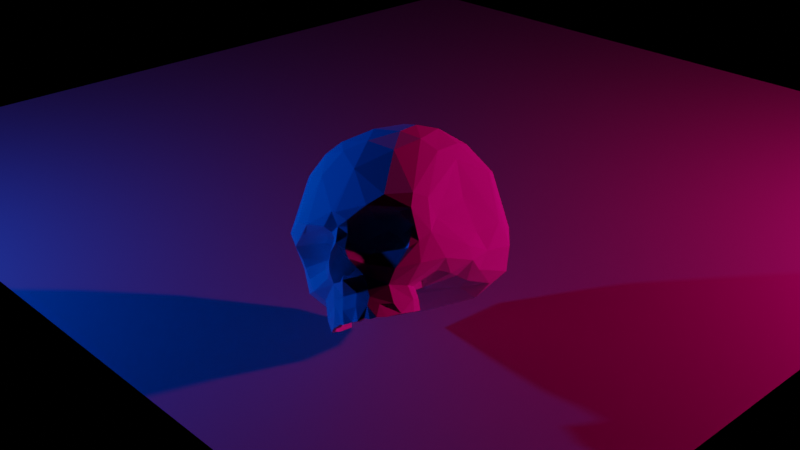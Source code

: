 # Source: biskull.blend  (saved by Blender 3.4.6; exported with 4.5.12 LTS)
import bpy
from mathutils import Matrix  # noqa: F401  (used for matrix-valued properties, if any)

bpy.ops.wm.read_factory_settings(use_empty=True)
scene = bpy.context.scene
scene.name = 'Scene'

# ---- collections
col_collection = bpy.data.collections.new('Collection'); scene.collection.children.link(col_collection)

# ---- materials (node trees are filled in below, after node groups)
mat_material_001 = bpy.data.materials.new('Material.001')
mat_material_001.use_transparent_shadow = False
mat_bone = bpy.data.materials.new('bone')
mat_bone.use_transparent_shadow = False
mat_bone.diffuse_color = (1.0, 1.0, 1.0, 1.0)

# ---- node groups
ng_auto_smooth = bpy.data.node_groups.new('Auto Smooth', 'GeometryNodeTree')
_s = ng_auto_smooth.interface.new_socket(name='Geometry', in_out='OUTPUT', socket_type='NodeSocketGeometry')
_s = ng_auto_smooth.interface.new_socket(name='Geometry', in_out='INPUT', socket_type='NodeSocketGeometry')
_s = ng_auto_smooth.interface.new_socket(name='Angle', in_out='INPUT', socket_type='NodeSocketFloat')
_s.subtype = 'ANGLE'
_s.min_value = 0.0
_s.max_value = 3.142
ng_auto_smooth.is_modifier = True
_N = ng_auto_smooth.nodes; _L = ng_auto_smooth.links
n0 = _N.new('NodeGroupOutput'); n0.name = 'Group Output'; n0.location = (480, -100)
n1 = _N.new('NodeGroupInput'); n1.name = 'Group Input'; n1.location = (-420, -300)
n2 = _N.new('NodeGroupInput'); n2.name = 'Group Input.001'; n2.location = (-60, -100)
n3 = _N.new('GeometryNodeSetShadeSmooth'); n3.name = 'Set Shade Smooth'; n3.location = (120, -100)
n3.domain = 'EDGE'
n4 = _N.new('GeometryNodeSetShadeSmooth'); n4.name = 'Set Shade Smooth.001'; n4.location = (300, -100)
n5 = _N.new('GeometryNodeInputMeshEdgeAngle'); n5.name = 'Edge Angle'; n5.location = (-420, -220)
n6 = _N.new('GeometryNodeInputEdgeSmooth'); n6.name = 'Is Edge Smooth'; n6.location = (-60, -160)
n7 = _N.new('GeometryNodeInputShadeSmooth'); n7.name = 'Is Face Smooth'; n7.location = (-240, -340)
n8 = _N.new('FunctionNodeBooleanMath'); n8.name = 'Boolean Math'; n8.location = (-60, -220)
n9 = _N.new('FunctionNodeCompare'); n9.name = 'Compare'; n9.location = (-240, -180)
n9.operation = 'LESS_EQUAL'
_L.new(n5.outputs[0], n9.inputs[0])
_L.new(n4.outputs[0], n0.inputs[0])
_L.new(n1.outputs[1], n9.inputs[1])
_L.new(n9.outputs[0], n8.inputs[0])
_L.new(n7.outputs[0], n8.inputs[1])
_L.new(n2.outputs[0], n3.inputs[0])
_L.new(n6.outputs[0], n3.inputs[1])
_L.new(n3.outputs[0], n4.inputs[0])
_L.new(n8.outputs[0], n3.inputs[2])
n0.is_active_output = True

# ---- material node trees
mat_material_001.use_nodes = True; mat_material_001.node_tree.nodes.clear()
_N = mat_material_001.node_tree.nodes; _L = mat_material_001.node_tree.links
n0 = _N.new('ShaderNodeBsdfPrincipled'); n0.name = 'Principled BSDF'; n0.location = (10, 300)
n0.distribution = 'GGX'
n0.subsurface_method = 'RANDOM_WALK_SKIN'
n0.inputs[0].default_value = (0.3672, 0.3672, 0.3672, 1.0)
n0.inputs[3].default_value = 1.45
n0.inputs[27].default_value = (0.0, 0.0, 0.0, 1.0)
n0.inputs[28].default_value = 1.0
n1 = _N.new('ShaderNodeOutputMaterial'); n1.name = 'Material Output'; n1.location = (300, 300)
_L.new(n0.outputs[0], n1.inputs[0])
n1.is_active_output = True

# ---- world
world_world = bpy.data.worlds.new('World'); scene.world = world_world
world_world.use_nodes = True; world_world.node_tree.nodes.clear()
_N = world_world.node_tree.nodes; _L = world_world.node_tree.links
n0 = _N.new('ShaderNodeOutputWorld'); n0.name = 'World Output'; n0.location = (300, 300)
n1 = _N.new('ShaderNodeBackground'); n1.name = 'Background'; n1.location = (10, 300)
n1.inputs[0].default_value = (0.0, 0.0, 0.0, 1.0)
_L.new(n1.outputs[0], n0.inputs[0])
n0.is_active_output = True
world_world.color = (0.05088, 0.05088, 0.05088)
world_world.use_sun_shadow = False
world_world.sun_shadow_jitter_overblur = 0.0

# ---- cameras
cam_camera = bpy.data.cameras.new('Camera')
cam_camera.clip_end = 100.0
cam_camera.ortho_scale = 7.314

# ---- lights
light_light = bpy.data.lights.new('Light', 'POINT')
light_light.color = (0.6724, 0.0006068, 0.162)
light_light.specular_factor = 0.9
light_light.diffuse_factor = 0.902
light_light.transmission_factor = 0.0
light_light.energy = 1102.0
light_light.shadow_soft_size = 0.1
light_light.shadow_maximum_resolution = 0.006
light_light.use_absolute_resolution = True
light_light_001 = bpy.data.lights.new('Light.001', 'POINT')
light_light_001.color = (0.0, 0.03955, 0.3916)
light_light_001.specular_factor = 0.9
light_light_001.diffuse_factor = 0.902
light_light_001.transmission_factor = 0.0
light_light_001.energy = 1102.0
light_light_001.shadow_soft_size = 0.1
light_light_001.shadow_maximum_resolution = 0.006
light_light_001.use_absolute_resolution = True

# ---- meshes
me_plane = bpy.data.meshes.new('Plane')
me_plane.from_pydata([(-1.0, -1.0, 0.0), (1.0, -1.0, 0.0), (-1.0, 1.0, 0.0), (1.0, 1.0, 0.0)], [], [(0, 1, 3, 2)])
_uv = me_plane.uv_layers.new(name='UVMap')
_uv.uv.foreach_set('vector', [0.0, 0.0, 1.0, 0.0, 1.0, 1.0, 0.0, 1.0])
me_plane.materials.append(mat_material_001)
me_plane.update()
me_plane_001 = bpy.data.meshes.new('Plane.001')
me_plane_001.from_pydata([(-0.07478, -0.7017, -0.153), (-0.0474, -0.7351, -0.3571), (0.01609, -0.6985, -0.241), (0.1155, -0.6719, -0.2729), (0.2459, -0.638, -0.2601), (0.3027, -0.606, -0.1271), (0.3263, -0.6366, -0.02262), (0.009036, -0.5694, 0.3288), (-0.1637, -0.7009, 0.08342), (-0.07128, -0.7259, 0.000821), (0.4211, -0.4484, -0.3644), (0.5318, -0.1899, -0.3066), (0.526, -0.141, -0.4024), (0.1259, -0.5642, -0.2572), (-0.05793, -0.6122, -0.07706), (-0.07695, -0.6365, -0.1453), (-0.01351, -0.5333, -0.1366), (-0.1729, -0.7852, -0.3583), (-0.0481, -0.6756, -0.3598), (0.1625, -0.3892, -0.5103), (0.01385, -0.755, -0.5579), (0.03742, -0.7587, -0.6454), (0.03323, -0.6994, -0.5763), (-0.0958, -0.705, -0.5056), (0.1097, -0.5212, -0.54), (-0.02748, -0.729, -0.5597), (-0.05111, -0.6306, -0.4666), (-0.1228, -0.4219, -0.4595), (0.01775, -0.443, -0.4709), (0.08927, -0.3714, -0.4749), (0.0177, -0.2858, -0.3695), (0.3844, -0.09566, -0.4703), (0.09889, 0.1485, -0.4896), (0.08175, -0.002404, -0.3555), (0.09692, 0.3955, -0.5744), (0.6189, 0.4629, -0.4943), (0.441, 0.6264, -0.555), (0.6866, 0.2897, -0.1628), (0.5428, -0.02687, 0.02581), (0.7114, 0.2753, 0.1877), (0.6979, 0.3979, -0.3316), (0.6002, 0.2913, 0.4286), (0.4662, 0.3916, 0.5144), (0.2511, 0.06848, 0.6476), (-0.1018, 0.09513, 0.661), (0.2192, 0.4818, 0.5885), (0.7083, 0.4256, 0.2077), (0.1578, 0.8775, -0.3837), (-0.1004, -0.754, -0.5493), (-0.2136, -0.6628, -0.1347), (-0.3686, -0.6251, 0.05905), (-0.5239, -0.4228, -0.1166), (-0.56, -0.2955, -0.3618), (-0.2401, -0.6885, 0.007835), (-0.3916, -0.3837, -0.4785), (-0.208, -0.4895, -0.1357), (-0.3618, -0.381, -0.1745), (-0.2073, -0.7428, -0.4567), (-0.1979, -0.7554, -0.3661), (-0.1544, -0.6973, -0.3416), (-0.1755, -0.5284, -0.3056), (-0.2657, -0.6864, -0.3581), (-0.2297, -0.7944, -0.6291), (-0.2596, -0.765, -0.6195), (-0.3639, -0.3402, -0.5712), (-0.3202, -0.7331, -0.6312), (-0.2969, -0.6903, -0.5708), (-0.2655, -0.6513, -0.515), (-0.2161, -0.6144, -0.4728), (-0.01699, -0.02857, -0.3171), (-0.5006, 0.1681, -0.416), (-0.1666, 0.5129, -0.5966), (0.194, 0.7947, -0.5061), (-0.4719, 0.3257, -0.1762), (-0.5049, 0.564, 0.2012), (-0.3692, 0.09211, 0.5851), (-0.1347, -0.1996, 0.5981), (-0.1469, 0.917, -0.2952), (-0.2336, 0.8641, 0.1651), (0.1827, 0.8346, 0.3307), (0.07884, 0.9386, -0.1786), (-0.2589, -0.7469, -0.5599), (-0.1745, -0.7878, -0.6253), (-0.371, -0.4852, -0.6501), (-0.0985, -0.6892, -0.08091), (-0.0109, -0.7349, -0.3003), (0.1561, -0.7159, -0.3676), (0.3141, -0.5995, -0.2334), (-0.08809, -0.6953, -0.03545), (0.07267, -0.7253, 0.05783), (-0.1376, -0.7128, 0.07142), (-0.1508, -0.6869, -0.01739), (0.08594, -0.7043, -0.454), (0.295, -0.619, -0.3679), (0.3535, -0.603, 0.07058), (0.1884, -0.6768, 0.09995), (0.3868, -0.5231, -0.1897), (0.4176, -0.5061, 0.02859), (0.339, -0.4086, -0.4221), (0.391, -0.2858, -0.4561), (0.5148, 0.04413, -0.4611), (0.2434, -0.6349, -0.02627), (0.009344, -0.627, -0.239), (0.01552, -0.5333, -0.1881), (0.08079, -0.5624, -0.03215), (0.101, -0.4843, -0.09758), (0.02403, -0.7059, 0.02401), (0.1749, -0.4981, -0.168), (-0.1667, -0.7552, -0.3281), (-0.1099, -0.655, -0.3788), (-0.1252, -0.5729, -0.2854), (-0.1137, -0.7721, -0.1758), (-0.0996, -0.793, -0.2423), (-0.1528, -0.6906, -0.1698), (-0.1331, -0.6873, -0.1565), (-0.08479, -0.5278, -0.2947), (-0.05877, -0.5849, -0.3031), (-0.08908, -0.7077, -0.1917), (-0.1104, -0.7618, -0.458), (-0.03492, -0.7624, -0.4992), (0.09264, -0.7189, -0.5742), (0.175, -0.6014, -0.4833), (0.1833, -0.5077, -0.49), (0.2175, -0.3708, -0.4543), (0.1871, -0.2949, -0.4992), (-0.05515, -0.7871, -0.5498), (0.1838, -0.5827, -0.5761), (-0.1259, -0.7922, -0.5393), (-0.05439, -0.81, -0.6364), (-0.08991, -0.8033, -0.6201), (0.1152, -0.6873, -0.6457), (0.1659, -0.5695, -0.6488), (0.1818, -0.4745, -0.6466), (-0.01315, -0.7964, -0.6334), (-0.1302, -0.8172, -0.6289), (0.09666, -0.6696, -0.6485), (-0.1237, -0.7729, -0.6352), (0.1337, -0.5786, -0.6489), (0.03228, -0.7261, -0.6445), (-0.08803, -0.7768, -0.6206), (0.1336, -0.4755, -0.6385), (-0.02722, -0.7532, -0.5684), (0.1103, -0.6211, -0.5718), (0.1562, -0.4398, -0.5793), (0.1298, -0.4781, -0.5704), (0.09561, -0.6188, -0.5657), (0.03254, -0.6506, -0.5071), (-0.1101, -0.7329, -0.5422), (-0.01434, -0.5537, -0.4536), (0.2257, -0.02244, -0.4748), (0.05864, -0.1304, -0.3435), (-0.1218, -0.2828, -0.3677), (-0.02678, 0.02976, -0.333), (0.324, 0.1839, -0.5335), (0.4155, 0.0445, -0.5102), (0.5006, 0.356, -0.5517), (0.3506, 0.4772, -0.619), (0.1538, 0.6099, -0.6162), (0.5937, 0.08557, -0.3491), (0.5627, 0.04802, -0.2212), (0.4139, -0.396, -0.09492), (0.5714, -0.05311, 0.2905), (0.4958, -0.2217, 0.3483), (0.5859, 0.0425, 0.4066), (0.4868, 0.02286, 0.5391), (0.4121, -0.261, 0.4513), (0.3657, -0.07331, 0.5879), (0.259, -0.4304, 0.3984), (0.2827, 0.2741, 0.6276), (0.2891, -0.2526, 0.5412), (0.08805, -0.1286, 0.6348), (0.09004, -0.3763, 0.5171), (-0.08463, -0.399, 0.4942), (0.5501, 0.5621, 0.3703), (0.04232, 0.6295, 0.5383), (0.4644, 0.6917, 0.3346), (0.2452, 0.6833, 0.4757), (0.6537, 0.5723, 0.1901), (0.6944, 0.5995, -0.1864), (0.3346, 0.8802, -0.1904), (0.5801, 0.7432, 0.01089), (0.54, 0.7039, -0.4193), (0.5386, 0.773, -0.2199), (-0.0295, -0.777, -0.6294), (0.1872, -0.4657, -0.5756), (-0.2052, -0.6697, -0.04018), (-0.1839, -0.6998, -0.07665), (-0.2379, -0.7636, -0.2263), (-0.3171, -0.6218, -0.2529), (-0.3017, -0.6665, -0.3137), (-0.5205, -0.4497, -0.3606), (-0.4349, -0.5417, 0.01674), (-0.5646, -0.3134, -0.1822), (-0.4829, -0.4877, -0.2709), (-0.4423, -0.5797, -0.3632), (-0.45, -0.5295, 0.106), (-0.5715, -0.3961, 0.06519), (-0.5875, -0.2788, 0.02259), (-0.5477, 0.07902, -0.3464), (-0.4701, -0.2708, -0.4232), (-0.5115, -0.4296, -0.188), (-0.5375, -0.4538, -0.03595), (-0.214, -0.6133, -0.1778), (-0.2383, -0.4751, -0.1916), (-0.2794, -0.5372, -0.2425), (-0.1979, -0.6205, -0.1011), (-0.2798, -0.402, -0.1077), (-0.3086, -0.4518, -0.2346), (-0.2116, -0.5615, -0.07115), (-0.2948, -0.4849, -0.03623), (-0.346, -0.3998, -0.06295), (-0.3915, -0.4565, -0.2616), (-0.1725, -0.6428, -0.3777), (-0.216, -0.7429, -0.1645), (-0.1676, -0.7578, -0.1208), (-0.1427, -0.5213, -0.284), (-0.2609, -0.7288, -0.2831), (-0.2237, -0.6856, -0.2037), (-0.174, -0.6848, -0.1455), (-0.2866, -0.6981, -0.4767), (-0.2308, -0.6326, -0.3661), (-0.3742, -0.597, -0.4421), (-0.4074, -0.4815, -0.4899), (-0.4684, -0.1167, -0.4536), (-0.3162, -0.2906, -0.5232), (-0.3138, -0.2494, -0.486), (-0.3755, -0.2328, -0.4453), (-0.3966, -0.3029, 0.3965), (-0.5437, 0.009295, 0.2593), (-0.2218, -0.7704, -0.5398), (-0.2929, -0.7308, -0.5532), (-0.3865, -0.6092, -0.5733), (-0.3726, -0.6296, -0.6474), (-0.4082, -0.4399, -0.5753), (-0.4006, -0.4943, -0.6482), (-0.3621, -0.3518, -0.6416), (-0.3527, -0.5567, -0.5769), (-0.355, -0.4681, -0.5733), (-0.2486, -0.7468, -0.6231), (-0.1697, -0.761, -0.6163), (-0.3089, -0.709, -0.637), (-0.2724, -0.7265, -0.6349), (-0.3674, -0.5721, -0.6453), (-0.3185, -0.3724, -0.6367), (-0.2376, -0.7246, -0.5552), (-0.2064, -0.7232, -0.5448), (-0.3474, -0.5141, -0.5659), (-0.3231, -0.33, -0.5775), (-0.3191, -0.5316, -0.509), (-0.2888, -0.6661, -0.5617), (-0.3097, -0.3862, -0.5532), (-0.2133, -0.397, -0.4756), (-0.2156, -0.5122, -0.4514), (-0.2523, -0.2524, -0.4912), (-0.3679, 0.07631, -0.4716), (-0.576, -0.1264, -0.2588), (-0.1992, 0.07598, -0.4706), (-0.1071, -0.07571, -0.3518), (-0.02558, 0.1833, -0.4993), (-0.3227, 0.2949, -0.5215), (-0.4888, 0.3265, -0.3178), (-0.1036, 0.6082, -0.6133), (-0.5208, -0.007168, -0.1471), (-0.5157, -0.02944, 0.06753), (-0.5152, 0.496, 0.1347), (-0.4489, 0.7037, -0.2374), (-0.4738, 0.5533, -0.302), (-0.5222, 0.08476, 0.3996), (-0.467, -0.02739, 0.4754), (-0.4496, 0.3598, 0.4676), (-0.3416, 0.6689, 0.3717), (-0.2968, 0.4663, 0.538), (-0.009864, 0.3857, 0.6371), (-0.1551, 0.2739, 0.6429), (-0.2519, -0.2433, 0.5407), (-0.2382, -0.4878, 0.3605), (-0.426, 0.7055, 0.2189), (-0.1243, 0.7632, 0.4056), (-0.3545, 0.6695, -0.4981), (-0.1844, 0.8264, -0.4762), (0.02636, 0.9151, 0.1782), (-0.151, 0.9372, 0.002352), (0.3049, 0.9004, 0.09029), (-0.1148, 0.7455, -0.5615), (-0.3608, 0.8351, -0.175)], [], [(214, 84, 91), (84, 214, 111), (84, 111, 0), (1, 85, 112), (3, 2, 4), (87, 4, 86), (0, 111, 2), (5, 87, 6), (90, 8, 91), (90, 7, 8), (96, 87, 93), (95, 6, 94), (90, 89, 7), (94, 6, 97), (97, 6, 96), (94, 97, 162), (10, 96, 93), (96, 10, 11), (14, 84, 15), (0, 15, 84), (2, 102, 0), (3, 102, 2), (13, 3, 4), (16, 15, 103), (102, 13, 103), (106, 14, 104), (106, 104, 89), (104, 101, 89), (104, 105, 101), (101, 105, 5), (107, 5, 105), (107, 105, 103), (13, 107, 103), (4, 5, 107), (107, 13, 4), (108, 17, 109), (108, 109, 59), (109, 18, 115), (1, 109, 17), (18, 116, 115), (110, 114, 113), (110, 115, 114), (117, 114, 116), (111, 214, 117), (17, 57, 118), (127, 118, 229), (17, 118, 1), (125, 119, 118), (118, 119, 1), (59, 109, 110), (98, 122, 123), (122, 121, 126), (184, 122, 126), (124, 123, 19), (95, 7, 89), (119, 125, 20), (20, 21, 130), (125, 128, 133), (143, 19, 184), (126, 131, 184), (184, 132, 143), (130, 135, 137), (82, 136, 134), (133, 183, 138), (131, 130, 137), (129, 139, 128), (130, 21, 138), (137, 142, 144), (129, 136, 139), (143, 140, 144), (22, 145, 142), (147, 25, 141), (142, 145, 144), (22, 25, 145), (147, 23, 25), (25, 146, 145), (146, 148, 24), (26, 146, 23), (23, 146, 25), (24, 28, 29), (148, 252, 27), (26, 252, 148), (148, 27, 28), (19, 24, 29), (30, 29, 28), (31, 154, 12), (160, 11, 159), (124, 149, 31), (149, 124, 29), (33, 150, 69), (32, 33, 152), (149, 153, 31), (154, 31, 153), (11, 12, 158), (154, 100, 12), (34, 156, 153), (35, 155, 156), (100, 35, 40), (158, 40, 37), (161, 163, 162), (37, 38, 159), (160, 38, 161), (97, 96, 160), (39, 37, 40), (163, 41, 164), (164, 168, 43), (164, 42, 168), (43, 170, 166), (168, 45, 272), (170, 76, 171), (41, 173, 42), (42, 176, 45), (45, 176, 174), (181, 35, 36), (46, 177, 173), (173, 175, 176), (39, 40, 46), (46, 178, 177), (177, 180, 175), (175, 282, 79), (180, 182, 282), (40, 35, 178), (47, 179, 181), (179, 47, 80), (136, 48, 139), (138, 141, 22), (139, 141, 183), (135, 138, 142), (131, 126, 130), (20, 125, 133), (126, 120, 130), (214, 186, 213), (188, 216, 187), (188, 193, 194), (201, 191, 50), (49, 188, 213), (51, 192, 200), (53, 91, 8), (8, 7, 275), (214, 91, 186), (221, 194, 222), (8, 50, 53), (50, 8, 275), (50, 275, 195), (197, 196, 267), (255, 198, 52), (255, 192, 262), (263, 197, 228), (223, 199, 52), (70, 223, 52), (262, 260, 198), (49, 205, 202), (188, 202, 204), (193, 188, 211), (208, 55, 205), (202, 55, 203), (202, 203, 204), (188, 204, 211), (203, 55, 206), (210, 209, 191), (53, 208, 185), (210, 191, 201), (206, 210, 56), (203, 206, 56), (57, 58, 61), (17, 58, 57), (108, 212, 58), (110, 212, 59), (60, 212, 215), (58, 212, 61), (61, 212, 220), (220, 60, 61), (113, 218, 215), (61, 60, 216), (60, 217, 216), (187, 217, 213), (213, 218, 214), (229, 57, 81), (219, 81, 57), (219, 57, 61), (222, 231, 221), (223, 226, 199), (64, 222, 224), (225, 224, 54), (226, 225, 54), (225, 226, 223), (230, 81, 219), (242, 232, 234), (234, 232, 231), (232, 230, 231), (232, 65, 230), (63, 81, 230), (247, 243, 235), (232, 240, 65), (238, 82, 62), (241, 63, 65), (63, 238, 62), (235, 83, 234), (83, 235, 243), (237, 243, 250), (83, 243, 237), (249, 244, 66), (245, 147, 48), (237, 246, 236), (236, 246, 66), (249, 245, 244), (67, 245, 249), (245, 23, 147), (250, 248, 246), (68, 23, 67), (26, 68, 252), (27, 252, 251), (253, 151, 251), (27, 151, 28), (151, 27, 251), (224, 253, 251), (198, 255, 262), (223, 254, 225), (257, 253, 256), (32, 152, 258), (258, 256, 254), (261, 71, 278), (283, 261, 278), (70, 278, 259), (73, 266, 260), (74, 263, 228), (197, 263, 192), (264, 73, 263), (74, 228, 267), (278, 266, 265), (267, 269, 74), (196, 227, 268), (75, 273, 271), (227, 274, 268), (273, 272, 271), (274, 76, 75), (170, 44, 76), (275, 172, 274), (269, 276, 74), (174, 271, 272), (174, 272, 45), (278, 279, 283), (279, 47, 72), (78, 276, 270), (79, 277, 176), (280, 277, 79), (282, 280, 79), (77, 284, 281), (281, 78, 280), (80, 281, 282), (157, 261, 283), (72, 283, 279), (47, 77, 80), (245, 239, 238), (83, 236, 242), (66, 241, 240), (244, 238, 241), (91, 84, 88), (91, 88, 9), (112, 85, 2), (112, 2, 111), (92, 121, 93, 86), (93, 87, 86), (89, 101, 6), (87, 5, 4), (9, 90, 91), (86, 85, 92), (14, 16, 105, 104), (93, 121, 10), (89, 9, 106), (90, 9, 89), (95, 89, 6), (96, 6, 87), (160, 96, 11), (122, 10, 121), (10, 122, 98), (99, 10, 98), (12, 10, 99), (14, 88, 84), (0, 102, 15), (9, 88, 106), (101, 5, 6), (15, 16, 14), (102, 103, 15), (3, 13, 102), (103, 105, 16), (132, 131, 137, 140), (14, 106, 88), (109, 115, 110), (214, 113, 114), (1, 18, 109), (1, 116, 18), (114, 115, 116), (117, 116, 1), (112, 111, 117), (112, 117, 1), (117, 214, 114), (127, 125, 118), (92, 1, 119), (92, 85, 1), (92, 119, 120), (120, 119, 20), (120, 126, 92), (121, 92, 126), (122, 184, 19), (124, 99, 98), (124, 98, 123), (123, 122, 19), (167, 95, 94), (95, 167, 7), (94, 165, 167), (165, 94, 162), (82, 127, 229), (120, 20, 130), (20, 133, 21), (125, 129, 128), (184, 131, 132), (143, 132, 140), (21, 133, 138), (129, 134, 136), (128, 139, 183), (130, 138, 135), (133, 128, 183), (143, 144, 24, 19), (142, 138, 22), (82, 239, 136), (140, 137, 144), (141, 48, 147), (22, 141, 25), (144, 145, 24), (164, 165, 162, 163), (145, 146, 24), (28, 24, 148), (146, 26, 148), (68, 26, 23), (28, 151, 30), (12, 99, 31), (10, 12, 11), (99, 124, 31), (29, 124, 19), (30, 149, 29), (149, 30, 150), (149, 150, 33), (30, 151, 69), (150, 30, 69), (69, 152, 33), (32, 149, 33), (153, 32, 258), (149, 32, 153), (153, 258, 34), (158, 12, 100), (155, 100, 154), (155, 154, 153), (159, 11, 158), (36, 35, 156), (153, 156, 155), (156, 261, 157), (34, 261, 156), (158, 100, 40), (100, 155, 35), (159, 158, 37), (97, 160, 161), (97, 161, 162), (159, 38, 160), (161, 39, 163), (37, 39, 161), (37, 161, 38), (163, 39, 41), (166, 169, 165, 164), (272, 44, 43, 168), (166, 164, 43), (164, 41, 42), (167, 165, 169), (169, 166, 170), (168, 42, 45), (171, 169, 170), (167, 169, 171), (7, 167, 171), (170, 43, 44), (134, 129, 125, 127), (171, 76, 172), (7, 171, 172), (46, 41, 39), (41, 46, 173), (42, 173, 176), (72, 47, 181), (72, 181, 36), (176, 175, 79), (46, 40, 178), (177, 178, 180), (173, 177, 175), (175, 180, 282), (180, 178, 182), (282, 182, 179), (157, 36, 156), (36, 157, 72), (35, 181, 178), (182, 178, 181), (179, 182, 181), (138, 183, 141), (137, 135, 142), (136, 239, 48), (139, 48, 141), (134, 127, 82), (201, 50, 195, 196), (186, 91, 185), (213, 186, 49), (53, 185, 91), (205, 186, 185), (186, 205, 49), (61, 216, 189), (188, 189, 216), (213, 188, 187), (189, 188, 194), (190, 194, 193), (50, 191, 53), (193, 200, 192), (51, 201, 192), (194, 221, 61), (194, 61, 189), (52, 222, 190), (190, 222, 194), (193, 192, 190), (190, 192, 52), (201, 196, 197, 192), (208, 209, 206, 55), (192, 255, 52), (54, 222, 52), (52, 199, 54), (205, 185, 208), (188, 49, 202), (191, 209, 53), (202, 205, 55), (203, 207, 204), (204, 207, 211), (264, 74, 265, 266), (209, 208, 53), (209, 210, 206), (207, 203, 56), (51, 56, 210), (201, 51, 210), (56, 51, 200), (193, 211, 200), (56, 200, 211), (56, 211, 207), (108, 58, 17), (108, 59, 212), (110, 215, 212), (218, 113, 214), (60, 220, 212), (110, 113, 215), (60, 215, 218), (217, 60, 218), (187, 216, 217), (213, 217, 218), (229, 118, 57), (221, 219, 61), (231, 219, 221), (230, 219, 231), (199, 226, 54), (224, 222, 54), (233, 231, 222), (64, 233, 222), (227, 196, 195), (275, 227, 195), (228, 197, 267), (230, 65, 63), (247, 64, 224), (234, 231, 233), (234, 233, 235), (233, 64, 235), (64, 247, 235), (241, 238, 63), (232, 242, 240), (83, 242, 234), (238, 239, 82), (65, 240, 241), (247, 250, 243), (237, 250, 246), (66, 246, 249), (245, 67, 23), (246, 248, 249), (247, 224, 250), (67, 249, 248), (248, 250, 252), (250, 251, 252), (252, 68, 248), (67, 248, 68), (251, 250, 224), (253, 224, 225), (223, 70, 254), (70, 259, 254), (198, 70, 52), (225, 254, 253), (256, 253, 254), (257, 151, 253), (152, 257, 256), (151, 257, 69), (152, 69, 257), (258, 152, 256), (258, 259, 34), (259, 258, 254), (198, 260, 70), (262, 73, 260), (34, 259, 71), (259, 278, 71), (34, 71, 261), (72, 157, 283), (70, 266, 278), (266, 70, 260), (262, 192, 263), (73, 262, 263), (74, 264, 263), (266, 73, 264), (276, 78, 281, 284), (267, 268, 269), (267, 196, 268), (269, 75, 271), (268, 75, 269), (269, 271, 270), (268, 274, 75), (75, 76, 44), (75, 44, 273), (227, 275, 274), (273, 44, 272), (172, 76, 274), (275, 7, 172), (270, 276, 269), (277, 270, 271), (174, 277, 271), (85, 86, 4, 2), (279, 77, 47), (277, 78, 270), (176, 277, 174), (74, 276, 265), (284, 265, 276), (278, 265, 284, 279), (280, 78, 277), (80, 77, 281), (282, 281, 280), (179, 80, 282), (66, 240, 242, 236), (279, 284, 77), (244, 245, 238), (83, 237, 236), (239, 245, 48), (66, 244, 241), (81, 63, 62, 229), (82, 229, 62)])
_k = set([(58, 108)])
me_plane_001.attributes.new('sharp_edge', 'BOOLEAN', 'EDGE').data.foreach_set('value', [ (min(e.vertices), max(e.vertices)) in _k for e in me_plane_001.edges])
_uv = me_plane_001.uv_layers.new(name='UVMap')
_uv.uv.foreach_set('vector', [0.2478, 0.6322, 0.2601, 0.638, 0.2448, 0.652, 0.9795, 0.3622, 0.9707, 0.3674, 0.9686, 0.3609, 0.5227, 0.9525, 0.52, 0.9813, 0.5176, 0.9653, 0.7955, 0.6859, 0.791, 0.6696, 0.814, 0.6672, 0.761, 0.6391, 0.7903, 0.645, 0.7291, 0.6186, 0.7092, 0.6055, 0.7291, 0.6186, 0.7411, 0.6627, 0.5457, 0.9519, 0.5332, 0.9609, 0.5285, 0.9554, 0.7237, 0.5825, 0.7092, 0.6055, 0.7369, 0.5574, 0.6401, 0.9639, 0.6471, 0.9634, 0.6478, 0.9871, 0.7448, 0.9696, 0.7173, 0.8899, 0.7582, 0.9692, 0.6931, 0.5866, 0.7092, 0.6055, 0.6999, 0.6373, 0.7901, 0.5387, 0.7387, 0.5441, 0.7411, 0.5245, 0.7448, 0.9696, 0.7099, 0.9537, 0.7173, 0.8899, 0.3793, 0.01108, 0.3932, 0.006356, 0.3854, 0.04988, 0.3854, 0.04988, 0.3932, 0.006356, 0.4455, 0.03712, 0.7411, 0.5245, 0.7088, 0.5203, 0.708, 0.4061, 0.4896, 0.06049, 0.4631, 0.05458, 0.4996, 0.01566, 0.4631, 0.05458, 0.4896, 0.06049, 0.4693, 0.1425, 0.3238, 0.9427, 0.3175, 0.9568, 0.3043, 0.9476, 0.3045, 0.9596, 0.3043, 0.9476, 0.3175, 0.9568, 0.9535, 0.8716, 0.9663, 0.8697, 0.954, 0.9007, 0.8772, 0.727, 0.8685, 0.7019, 0.8758, 0.7174, 0.4288, 0.9333, 0.4454, 0.9205, 0.4451, 0.9505, 0.8473, 0.681, 0.8823, 0.6765, 0.846, 0.6924, 0.8685, 0.7019, 0.8414, 0.7232, 0.846, 0.6924, 0.6082, 0.3178, 0.643, 0.2976, 0.6404, 0.3393, 0.6082, 0.3178, 0.6404, 0.3393, 0.6022, 0.3585, 0.6404, 0.3393, 0.6347, 0.3615, 0.6022, 0.3585, 0.6404, 0.3393, 0.6584, 0.3536, 0.6347, 0.3615, 0.7723, 0.302, 0.7843, 0.3529, 0.7474, 0.3133, 0.7699, 0.3527, 0.7474, 0.3133, 0.7843, 0.3529, 0.8218, 0.2864, 0.8319, 0.3256, 0.8026, 0.3234, 0.8017, 0.3023, 0.8218, 0.2864, 0.8026, 0.3234, 0.2219, 0.9259, 0.2067, 0.9262, 0.209, 0.8941, 0.209, 0.8941, 0.234, 0.8911, 0.2219, 0.9259, 0.6732, 0.3541, 0.6672, 0.3569, 0.6671, 0.3321, 0.6732, 0.3541, 0.6671, 0.3321, 0.6721, 0.3378, 0.1894, 0.9881, 0.1816, 0.9798, 0.1895, 0.9614, 0.137, 0.9357, 0.1204, 0.9523, 0.1204, 0.9196, 0.9785, 0.6909, 0.9824, 0.7111, 0.9773, 0.7165, 0.6922, 0.3052, 0.7266, 0.3371, 0.7197, 0.3384, 0.6922, 0.3052, 0.6923, 0.289, 0.7266, 0.3371, 0.9859, 0.8353, 0.9824, 0.8532, 0.9711, 0.8242, 0.3589, 0.9506, 0.3621, 0.9625, 0.3385, 0.9412, 0.5018, 0.9484, 0.5076, 0.9675, 0.4959, 0.965, 0.1722, 0.9174, 0.1883, 0.9256, 0.1685, 0.9398, 0.8243, 0.7027, 0.7999, 0.7195, 0.7955, 0.6859, 0.9672, 0.7257, 0.9617, 0.7378, 0.9596, 0.7388, 0.7999, 0.7195, 0.7772, 0.7193, 0.7955, 0.6859, 0.6721, 0.3378, 0.6671, 0.3321, 0.6922, 0.3052, 0.03768, 0.0962, 0.07415, 0.06952, 0.0651, 0.09515, 0.636, 0.8255, 0.6272, 0.7965, 0.6506, 0.8, 0.6538, 0.8344, 0.636, 0.8255, 0.6506, 0.8, 0.08073, 0.1184, 0.0651, 0.09515, 0.0854, 0.09611, 0.7901, 0.5387, 0.8283, 0.4902, 0.816, 0.5656, 0.7772, 0.7193, 0.7731, 0.7346, 0.7533, 0.7292, 0.645, 0.9496, 0.6225, 0.9427, 0.6271, 0.9234, 0.3438, 0.9649, 0.3426, 0.9902, 0.3353, 0.9858, 0.9769, 0.6288, 0.9805, 0.6074, 0.9849, 0.6321, 0.6151, 0.9341, 0.6, 0.9349, 0.6162, 0.9072, 0.8411, 0.2796, 0.8426, 0.2626, 0.8485, 0.2796, 0.2512, 0.5522, 0.2545, 0.5513, 0.2559, 0.5805, 0.5414, 0.9819, 0.537, 0.9867, 0.5379, 0.9764, 0.7028, 0.3621, 0.7104, 0.3616, 0.7105, 0.3715, 0.2496, 0.5855, 0.2512, 0.5522, 0.2559, 0.5805, 0.6676, 0.3626, 0.6733, 0.3621, 0.6655, 0.3708, 0.2512, 0.5522, 0.2606, 0.5236, 0.2645, 0.5316, 0.8681, 0.9703, 0.8706, 0.9892, 0.8613, 0.9887, 0.5854, 0.3689, 0.5877, 0.3644, 0.5889, 0.3696, 0.7749, 0.2612, 0.7703, 0.2789, 0.7644, 0.2634, 0.986, 0.7985, 0.9886, 0.8196, 0.9844, 0.8102, 0.9709, 0.9913, 0.9717, 0.9844, 0.9754, 0.9847, 0.3622, 0.9743, 0.3599, 0.973, 0.3609, 0.9648, 0.6768, 0.9384, 0.6793, 0.9366, 0.6773, 0.9453, 0.9646, 0.8003, 0.9518, 0.7904, 0.9661, 0.7824, 0.9661, 0.7824, 0.95, 0.7623, 0.9565, 0.7469, 0.9196, 0.763, 0.931, 0.7897, 0.8965, 0.7976, 0.939, 0.768, 0.9196, 0.763, 0.9382, 0.7508, 0.9382, 0.7508, 0.9196, 0.763, 0.9246, 0.7524, 0.8965, 0.7976, 0.9221, 0.8209, 0.9052, 0.8438, 0.9927, 0.2064, 0.9462, 0.2092, 0.9667, 0.1757, 0.9946, 0.2324, 0.9462, 0.2092, 0.9927, 0.2064, 0.9927, 0.2064, 0.9667, 0.1757, 0.9956, 0.1765, 0.8842, 0.8339, 0.8965, 0.7976, 0.9052, 0.8438, 0.2362, 0.964, 0.2242, 0.9649, 0.236, 0.9344, 0.04595, 0.1901, 0.05236, 0.2287, 0.005554, 0.19, 0.9739, 0.7105, 0.9646, 0.7041, 0.9744, 0.6756, 0.08073, 0.1184, 0.09024, 0.1904, 0.04595, 0.1901, 0.8704, 0.9399, 0.8785, 0.8753, 0.9052, 0.8438, 0.9109, 0.952, 0.9268, 0.9256, 0.9416, 0.9451, 0.5803, 0.3298, 0.5391, 0.35, 0.5328, 0.3238, 0.09024, 0.1904, 0.08998, 0.2621, 0.04595, 0.1901, 0.05236, 0.2287, 0.04595, 0.1901, 0.08998, 0.2621, 0.4693, 0.1425, 0.493, 0.1627, 0.4735, 0.2192, 0.05236, 0.2287, 0.02172, 0.2329, 0.005554, 0.19, 0.1669, 0.3015, 0.1026, 0.3414, 0.08998, 0.2621, 0.03794, 0.3468, 0.0572, 0.3184, 0.1026, 0.3414, 0.02172, 0.2329, 0.03794, 0.3468, 0.007628, 0.3038, 0.4735, 0.2192, 0.4516, 0.3063, 0.4127, 0.2752, 0.313, 0.1712, 0.2763, 0.1953, 0.2929, 0.1227, 0.4127, 0.2752, 0.3798, 0.1806, 0.4333, 0.2047, 0.3998, 0.09653, 0.3798, 0.1806, 0.313, 0.1712, 0.3854, 0.04988, 0.4455, 0.03712, 0.3998, 0.09653, 0.3237, 0.2731, 0.4127, 0.2752, 0.4516, 0.3063, 0.2303, 0.4558, 0.1874, 0.4988, 0.2108, 0.4245, 0.3819, 0.8624, 0.2959, 0.8686, 0.316, 0.8277, 0.1641, 0.4489, 0.1323, 0.4905, 0.1042, 0.439, 0.316, 0.8277, 0.3192, 0.758, 0.3696, 0.8196, 0.5267, 0.1586, 0.5306, 0.1109, 0.5775, 0.13, 0.3192, 0.758, 0.3235, 0.7028, 0.3829, 0.7085, 0.1874, 0.4988, 0.1444, 0.5572, 0.1323, 0.4905, 0.1323, 0.4905, 0.04701, 0.5443, 0.06207, 0.483, 0.06207, 0.483, 0.04701, 0.5443, 0.02854, 0.5091, 0.1613, 0.7336, 0.1933, 0.6873, 0.1971, 0.7437, 0.1995, 0.5764, 0.1756, 0.5984, 0.1444, 0.5572, 0.1444, 0.5572, 0.09971, 0.5867, 0.04701, 0.5443, 0.3237, 0.2731, 0.4516, 0.3063, 0.3121, 0.3163, 0.3121, 0.3163, 0.4195, 0.3558, 0.3191, 0.3445, 0.1756, 0.5984, 0.1578, 0.6502, 0.09971, 0.5867, 0.09971, 0.5867, 0.06614, 0.6573, 0.02952, 0.597, 0.03838, 0.7219, 0.1009, 0.7413, 0.01778, 0.8105, 0.4516, 0.3063, 0.5053, 0.3269, 0.4195, 0.3558, 0.1466, 0.8503, 0.09137, 0.8042, 0.1613, 0.7336, 0.09137, 0.8042, 0.1466, 0.8503, 0.08427, 0.8709, 0.5743, 0.9605, 0.5678, 0.9788, 0.5647, 0.9646, 0.2831, 0.9894, 0.2806, 0.9754, 0.2872, 0.9731, 0.08705, 0.9677, 0.08157, 0.9821, 0.08053, 0.9705, 0.1287, 0.9737, 0.1368, 0.9713, 0.129, 0.9872, 0.9045, 0.9699, 0.8993, 0.9836, 0.8933, 0.9708, 0.3347, 0.9694, 0.3438, 0.9649, 0.3353, 0.9858, 0.9336, 0.972, 0.9403, 0.969, 0.9382, 0.9868, 0.8911, 0.9724, 0.8875, 0.9885, 0.8874, 0.9699, 0.608, 0.7902, 0.5848, 0.7906, 0.5804, 0.7655, 0.3907, 0.9229, 0.3943, 0.9506, 0.3694, 0.9392, 0.4762, 0.6809, 0.4618, 0.7215, 0.453, 0.7531, 0.6094, 0.7667, 0.608, 0.7902, 0.5904, 0.7635, 0.8977, 0.5806, 0.9353, 0.5964, 0.903, 0.6041, 0.4659, 0.7855, 0.4799, 0.8063, 0.4598, 0.8034, 0.7582, 0.9692, 0.7173, 0.8899, 0.7851, 0.8788, 0.9001, 0.3186, 0.9079, 0.2874, 0.9121, 0.3032, 0.5679, 0.9415, 0.5913, 0.95, 0.5645, 0.9523, 0.7582, 0.9692, 0.8132, 0.9664, 0.778, 0.9845, 0.8132, 0.9664, 0.7582, 0.9692, 0.7851, 0.8788, 0.8132, 0.9664, 0.7851, 0.8788, 0.8467, 0.9385, 0.9327, 0.5369, 0.8871, 0.5389, 0.9603, 0.4379, 0.2999, 0.428, 0.287, 0.4907, 0.2744, 0.4169, 0.2999, 0.428, 0.319, 0.3848, 0.3385, 0.4606, 0.3847, 0.4519, 0.3702, 0.3806, 0.4328, 0.4531, 0.6475, 0.5073, 0.6461, 0.4623, 0.6705, 0.4518, 0.6575, 0.591, 0.6475, 0.5073, 0.6705, 0.4518, 0.3385, 0.4606, 0.3104, 0.5615, 0.287, 0.4907, 0.4394, 0.9708, 0.4332, 0.9833, 0.4275, 0.9658, 0.89, 0.6984, 0.9044, 0.69, 0.911, 0.711, 0.8851, 0.7429, 0.89, 0.6984, 0.905, 0.7395, 0.9742, 0.5104, 0.9832, 0.4874, 0.9837, 0.5158, 0.03261, 0.9356, 0.002455, 0.9471, 0.002715, 0.9259, 0.03261, 0.9356, 0.002715, 0.9259, 0.01185, 0.9211, 0.89, 0.6984, 0.911, 0.711, 0.905, 0.7395, 0.0404, 0.9206, 0.05542, 0.9215, 0.04944, 0.9516, 0.452, 0.9266, 0.452, 0.9077, 0.4835, 0.9184, 0.2165, 0.8153, 0.2355, 0.857, 0.2068, 0.834, 0.5015, 0.718, 0.4618, 0.7215, 0.4762, 0.6809, 0.8848, 0.2831, 0.8919, 0.3111, 0.8681, 0.2925, 0.627, 0.8787, 0.6645, 0.8649, 0.6661, 0.8804, 0.5513, 0.8163, 0.5556, 0.7951, 0.5776, 0.8076, 0.5483, 0.79, 0.5556, 0.7951, 0.5513, 0.8163, 0.943, 0.2927, 0.9272, 0.3205, 0.9318, 0.2878, 0.9434, 0.3461, 0.9272, 0.3205, 0.9387, 0.3282, 0.2641, 0.7612, 0.2662, 0.7401, 0.2668, 0.7663, 0.2653, 0.8698, 0.2648, 0.8964, 0.2498, 0.8777, 0.2498, 0.8777, 0.2648, 0.8964, 0.2528, 0.894, 0.4664, 0.8122, 0.4728, 0.8096, 0.4503, 0.8268, 0.977, 0.4327, 0.9809, 0.4347, 0.9809, 0.4757, 0.4503, 0.8268, 0.4913, 0.8156, 0.4535, 0.8406, 0.4913, 0.8156, 0.4789, 0.856, 0.4535, 0.8406, 0.4596, 0.8699, 0.4789, 0.856, 0.4749, 0.877, 0.3744, 0.9799, 0.3787, 0.963, 0.3819, 0.9805, 0.529, 0.8363, 0.5416, 0.8334, 0.5339, 0.8479, 0.1724, 0.9684, 0.1656, 0.9844, 0.1635, 0.9715, 0.5573, 0.8344, 0.5513, 0.8163, 0.5776, 0.8076, 0.6116, 0.8785, 0.575, 0.8803, 0.5935, 0.8515, 0.2496, 0.95, 0.2638, 0.944, 0.2539, 0.9652, 0.9364, 0.719, 0.9478, 0.6843, 0.9503, 0.7322, 0.603, 0.4682, 0.6008, 0.4568, 0.62, 0.4286, 0.6214, 0.4689, 0.603, 0.4682, 0.62, 0.4286, 0.208, 0.9303, 0.2212, 0.9385, 0.209, 0.9623, 0.1747, 0.9844, 0.1656, 0.9844, 0.1724, 0.9684, 0.5659, 0.372, 0.5661, 0.3633, 0.5673, 0.3726, 0.4689, 0.9727, 0.4777, 0.9693, 0.477, 0.988, 0.6505, 0.9508, 0.6722, 0.9287, 0.6695, 0.9579, 0.6505, 0.9508, 0.6509, 0.9232, 0.6722, 0.9287, 0.9872, 0.2792, 0.9848, 0.2611, 0.9912, 0.2595, 0.8742, 0.261, 0.8786, 0.2764, 0.8697, 0.277, 0.7343, 0.3618, 0.7359, 0.3699, 0.7287, 0.371, 0.7893, 0.2637, 0.7831, 0.2801, 0.7775, 0.2653, 0.1587, 0.9751, 0.1535, 0.9842, 0.1512, 0.9741, 0.5295, 0.365, 0.5313, 0.3642, 0.5356, 0.3706, 0.6684, 0.7691, 0.6658, 0.8028, 0.6584, 0.8044, 0.6658, 0.8028, 0.6684, 0.7691, 0.6777, 0.7659, 0.07526, 0.9695, 0.06369, 0.9792, 0.06513, 0.9633, 0.07586, 0.986, 0.06369, 0.9792, 0.07526, 0.9695, 0.196, 0.9697, 0.1966, 0.9641, 0.1989, 0.9754, 0.1953, 0.9446, 0.1973, 0.9379, 0.1956, 0.9293, 0.2465, 0.4583, 0.2498, 0.4713, 0.2471, 0.4839, 0.2471, 0.4839, 0.2498, 0.4713, 0.2604, 0.5199, 0.769, 0.3719, 0.7692, 0.3638, 0.7743, 0.3611, 0.9509, 0.336, 0.9624, 0.3216, 0.9636, 0.3396, 0.9624, 0.3216, 0.9512, 0.2919, 0.9639, 0.2899, 0.9741, 0.3264, 0.9686, 0.2939, 0.9807, 0.294, 0.9487, 0.2362, 0.9828, 0.2517, 0.9351, 0.2478, 0.9946, 0.2324, 0.9487, 0.2362, 0.9462, 0.2092, 0.9667, 0.1757, 0.9462, 0.2092, 0.9373, 0.1768, 0.9169, 0.1358, 0.965, 0.1377, 0.9373, 0.1768, 0.5299, 0.9183, 0.5596, 0.9193, 0.5282, 0.945, 0.5596, 0.9193, 0.5299, 0.9183, 0.5288, 0.9093, 0.9056, 0.1558, 0.9169, 0.1358, 0.9373, 0.1768, 0.287, 0.4907, 0.2999, 0.428, 0.3385, 0.4606, 0.26, 0.1381, 0.2577, 0.1807, 0.2308, 0.1193, 0.5209, 0.8342, 0.5123, 0.8896, 0.5081, 0.81, 0.5803, 0.3298, 0.5328, 0.3238, 0.5737, 0.3003, 0.183, 0.2366, 0.2179, 0.1926, 0.2577, 0.1807, 0.54, 0.7166, 0.5616, 0.694, 0.6162, 0.7231, 0.5696, 0.7541, 0.54, 0.7166, 0.6162, 0.7231, 0.6575, 0.591, 0.6162, 0.7231, 0.597, 0.6171, 0.2227, 0.7666, 0.2559, 0.7431, 0.2305, 0.802, 0.4553, 0.6012, 0.3847, 0.4519, 0.4328, 0.4531, 0.3702, 0.3806, 0.3847, 0.4519, 0.319, 0.3848, 0.4311, 0.5418, 0.3469, 0.5469, 0.3847, 0.4519, 0.4553, 0.6012, 0.4328, 0.4531, 0.4832, 0.4634, 0.6162, 0.7231, 0.6654, 0.7006, 0.6677, 0.7394, 0.4832, 0.4634, 0.5168, 0.5342, 0.4553, 0.6012, 0.8871, 0.5389, 0.8738, 0.4453, 0.9265, 0.4156, 0.6791, 0.2177, 0.6199, 0.1655, 0.6646, 0.1102, 0.8331, 0.8383, 0.7992, 0.7927, 0.8558, 0.7891, 0.6199, 0.1655, 0.5775, 0.13, 0.6646, 0.1102, 0.7992, 0.7927, 0.7665, 0.7638, 0.844, 0.7503, 0.588, 0.2683, 0.604, 0.2216, 0.6362, 0.2711, 0.7851, 0.8788, 0.7432, 0.8251, 0.7992, 0.7927, 0.5168, 0.5342, 0.477, 0.6423, 0.4553, 0.6012, 0.5782, 0.06107, 0.6646, 0.1102, 0.5775, 0.13, 0.5782, 0.06107, 0.5775, 0.13, 0.5306, 0.1109, 0.7567, 0.2342, 0.8096, 0.2311, 0.8008, 0.2517, 0.1872, 0.893, 0.1466, 0.8503, 0.1835, 0.8265, 0.4928, 0.6676, 0.477, 0.6423, 0.5134, 0.646, 0.5861, 0.0008762, 0.6315, 0.02174, 0.5721, 0.02561, 0.8785, 0.05539, 0.8279, 0.007756, 0.8791, 0.001263, 0.06614, 0.6573, 0.006214, 0.6375, 0.02952, 0.597, 0.8339, 0.1816, 0.7713, 0.1436, 0.8353, 0.1014, 0.8353, 0.1014, 0.8086, 0.04847, 0.8785, 0.05539, 0.8898, 0.1353, 0.8353, 0.1014, 0.9018, 0.102, 0.1703, 0.3658, 0.2328, 0.3495, 0.2438, 0.381, 0.1771, 0.4051, 0.2438, 0.381, 0.2354, 0.3942, 0.1466, 0.8503, 0.1136, 0.8917, 0.08427, 0.8709, 0.01282, 0.9787, 0.001664, 0.9591, 0.01828, 0.957, 0.06752, 0.9374, 0.0855, 0.9544, 0.06889, 0.9604, 0.9134, 0.3684, 0.9042, 0.3519, 0.9137, 0.3544, 0.466, 0.9741, 0.4647, 0.9876, 0.4604, 0.9901, 0.2448, 0.652, 0.2601, 0.638, 0.2621, 0.6502, 0.9237, 0.2784, 0.906, 0.2766, 0.9082, 0.2634, 0.814, 0.6672, 0.791, 0.6696, 0.7903, 0.645, 0.814, 0.6672, 0.7903, 0.645, 0.8256, 0.6541, 0.07291, 0.01217, 0.06707, 0.03349, 0.02976, 0.0309, 0.0509, 0.003345, 0.6999, 0.6373, 0.7092, 0.6055, 0.7411, 0.6627, 0.7898, 0.2956, 0.7723, 0.302, 0.7701, 0.2857, 0.7092, 0.6055, 0.7237, 0.5825, 0.7291, 0.6186, 0.9082, 0.2634, 0.9192, 0.2612, 0.9237, 0.2784, 0.2972, 0.9227, 0.2945, 0.9628, 0.2767, 0.9333, 0.8298, 0.3457, 0.8151, 0.3359, 0.8319, 0.3256, 0.8393, 0.3371, 0.02976, 0.0309, 0.06707, 0.03349, 0.01219, 0.08026, 0.616, 0.967, 0.6133, 0.9818, 0.6121, 0.9609, 0.7379, 0.9842, 0.7349, 0.988, 0.7025, 0.9758, 0.7901, 0.5387, 0.816, 0.5656, 0.7387, 0.5441, 0.4455, 0.03712, 0.3932, 0.006356, 0.4531, 0.02541, 0.9812, 0.7545, 0.9735, 0.7868, 0.9749, 0.7524, 0.07415, 0.06952, 0.01219, 0.08026, 0.06707, 0.03349, 0.01219, 0.08026, 0.07415, 0.06952, 0.03768, 0.0962, 0.03247, 0.1356, 0.01219, 0.08026, 0.03768, 0.0962, 0.005554, 0.19, 0.01219, 0.08026, 0.03247, 0.1356, 0.3238, 0.9427, 0.3326, 0.9589, 0.3175, 0.9568, 0.954, 0.9007, 0.9663, 0.8697, 0.9662, 0.8993, 0.6136, 0.2866, 0.6263, 0.2857, 0.6082, 0.3178, 0.7723, 0.302, 0.7474, 0.3133, 0.7592, 0.2942, 0.3043, 0.9476, 0.3177, 0.9189, 0.3238, 0.9427, 0.8685, 0.7019, 0.846, 0.6924, 0.8823, 0.6765, 0.8772, 0.727, 0.8414, 0.7232, 0.8685, 0.7019, 0.8026, 0.3234, 0.8319, 0.3256, 0.8151, 0.3359, 0.256, 0.6102, 0.2496, 0.5855, 0.2559, 0.5805, 0.2658, 0.6103, 0.643, 0.2976, 0.6082, 0.3178, 0.6263, 0.2857, 0.6671, 0.3321, 0.6923, 0.289, 0.6922, 0.3052, 0.7309, 0.356, 0.7197, 0.3384, 0.7266, 0.3371, 0.137, 0.9357, 0.1328, 0.9531, 0.1204, 0.9523, 0.523, 0.8989, 0.4972, 0.9293, 0.5076, 0.9046, 0.5224, 0.934, 0.4941, 0.9429, 0.4972, 0.9293, 0.7402, 0.2784, 0.7254, 0.2776, 0.7355, 0.2618, 0.3611, 0.9321, 0.3589, 0.9506, 0.3385, 0.9412, 0.3611, 0.9321, 0.3385, 0.9412, 0.3487, 0.9157, 0.3385, 0.9412, 0.3621, 0.9625, 0.3379, 0.9565, 0.7933, 0.741, 0.7798, 0.7404, 0.7999, 0.7195, 0.7464, 0.6891, 0.7955, 0.6859, 0.7772, 0.7193, 0.7464, 0.6891, 0.791, 0.6696, 0.7955, 0.6859, 0.7464, 0.6891, 0.7772, 0.7193, 0.7311, 0.7217, 0.7311, 0.7217, 0.7772, 0.7193, 0.7533, 0.7292, 0.6936, 0.3723, 0.6908, 0.3625, 0.7, 0.3669, 0.7157, 0.6821, 0.7464, 0.6891, 0.7128, 0.6959, 0.1258, 0.9856, 0.1162, 0.9794, 0.1168, 0.9703, 0.4729, 0.9643, 0.4719, 0.938, 0.4797, 0.9392, 0.4729, 0.9643, 0.4797, 0.9392, 0.4861, 0.9568, 0.625, 0.8514, 0.636, 0.8255, 0.634, 0.8566, 0.7888, 0.4379, 0.7901, 0.5387, 0.7411, 0.5245, 0.7901, 0.5387, 0.7888, 0.4379, 0.8283, 0.4902, 0.7411, 0.5245, 0.7421, 0.3922, 0.7888, 0.4379, 0.7421, 0.3922, 0.7411, 0.5245, 0.708, 0.4061, 0.9729, 0.9551, 0.9785, 0.9461, 0.9796, 0.9696, 0.6453, 0.9276, 0.645, 0.9496, 0.6271, 0.9234, 0.645, 0.9496, 0.6235, 0.9581, 0.6225, 0.9427, 0.4067, 0.987, 0.4003, 0.9701, 0.4095, 0.9682, 0.6162, 0.9072, 0.6, 0.9349, 0.6009, 0.9067, 0.8485, 0.2796, 0.8426, 0.2626, 0.8511, 0.2618, 0.7068, 0.3712, 0.7028, 0.3621, 0.7105, 0.3715, 0.7993, 0.2802, 0.7931, 0.2708, 0.8003, 0.2696, 0.7232, 0.3617, 0.7243, 0.37, 0.7177, 0.3675, 0.2512, 0.5522, 0.2645, 0.5316, 0.2545, 0.5513, 0.7149, 0.3636, 0.7232, 0.3617, 0.7177, 0.3675, 0.6499, 0.9821, 0.6564, 0.9614, 0.6604, 0.9626, 0.6608, 0.9881, 0.129, 0.9872, 0.1368, 0.9713, 0.1368, 0.989, 0.5414, 0.9819, 0.5423, 0.9876, 0.537, 0.9867, 0.3134, 0.9791, 0.2997, 0.9846, 0.3134, 0.9633, 0.4456, 0.963, 0.4443, 0.9725, 0.443, 0.9704, 0.26, 0.9735, 0.2628, 0.9909, 0.2576, 0.9806, 0.9222, 0.985, 0.9201, 0.969, 0.9298, 0.9713, 0.3819, 0.8624, 0.4243, 0.7881, 0.4428, 0.8266, 0.4271, 0.8573, 0.9056, 0.7684, 0.9196, 0.763, 0.8965, 0.7976, 0.9221, 0.8209, 0.8965, 0.7976, 0.931, 0.7897, 0.9196, 0.763, 0.939, 0.768, 0.931, 0.7897, 0.9487, 0.2362, 0.9946, 0.2324, 0.9828, 0.2517, 0.236, 0.9344, 0.2445, 0.947, 0.2362, 0.964, 0.005554, 0.19, 0.03247, 0.1356, 0.04595, 0.1901, 0.4896, 0.06049, 0.493, 0.1627, 0.4693, 0.1425, 0.03247, 0.1356, 0.08073, 0.1184, 0.04595, 0.1901, 0.9052, 0.8438, 0.8785, 0.8753, 0.8842, 0.8339, 0.9368, 0.8715, 0.8704, 0.9399, 0.9052, 0.8438, 0.8704, 0.9399, 0.9368, 0.8715, 0.9268, 0.9256, 0.8704, 0.9399, 0.9268, 0.9256, 0.9109, 0.952, 0.9925, 0.1345, 0.965, 0.1377, 0.9771, 0.06261, 0.9969, 0.07419, 0.9925, 0.1345, 0.9771, 0.06261, 0.5211, 0.3384, 0.5328, 0.3238, 0.5391, 0.35, 0.5803, 0.3298, 0.5839, 0.358, 0.5391, 0.35, 0.08998, 0.2621, 0.1397, 0.2366, 0.183, 0.2366, 0.09024, 0.1904, 0.1397, 0.2366, 0.08998, 0.2621, 0.08998, 0.2621, 0.183, 0.2366, 0.1669, 0.3015, 0.4735, 0.2192, 0.493, 0.1627, 0.498, 0.2322, 0.0572, 0.3184, 0.02172, 0.2329, 0.05236, 0.2287, 0.0572, 0.3184, 0.05236, 0.2287, 0.08998, 0.2621, 0.4333, 0.2047, 0.4693, 0.1425, 0.4735, 0.2192, 0.0924, 0.3895, 0.03794, 0.3468, 0.1026, 0.3414, 0.08998, 0.2621, 0.1026, 0.3414, 0.0572, 0.3184, 0.1026, 0.3414, 0.2328, 0.3495, 0.1703, 0.3658, 0.1669, 0.3015, 0.2328, 0.3495, 0.1026, 0.3414, 0.4735, 0.2192, 0.498, 0.2322, 0.4516, 0.3063, 0.02172, 0.2329, 0.0572, 0.3184, 0.03794, 0.3468, 0.4333, 0.2047, 0.4735, 0.2192, 0.4127, 0.2752, 0.3854, 0.04988, 0.3998, 0.09653, 0.313, 0.1712, 0.3854, 0.04988, 0.313, 0.1712, 0.2929, 0.1227, 0.4333, 0.2047, 0.3798, 0.1806, 0.3998, 0.09653, 0.313, 0.1712, 0.3237, 0.2731, 0.2763, 0.1953, 0.4127, 0.2752, 0.3237, 0.2731, 0.313, 0.1712, 0.4127, 0.2752, 0.313, 0.1712, 0.3798, 0.1806, 0.2303, 0.4558, 0.2259, 0.5482, 0.1874, 0.4988, 0.3696, 0.8196, 0.3921, 0.7672, 0.4243, 0.7881, 0.3819, 0.8624, 0.5775, 0.13, 0.604, 0.2216, 0.5377, 0.2146, 0.5267, 0.1586, 0.3696, 0.8196, 0.3819, 0.8624, 0.316, 0.8277, 0.1641, 0.4489, 0.1874, 0.4988, 0.1323, 0.4905, 0.4265, 0.7469, 0.4243, 0.7881, 0.3921, 0.7672, 0.3921, 0.7672, 0.3696, 0.8196, 0.3192, 0.758, 0.1042, 0.439, 0.1323, 0.4905, 0.06207, 0.483, 0.3829, 0.7085, 0.3921, 0.7672, 0.3192, 0.758, 0.4328, 0.7036, 0.3921, 0.7672, 0.3829, 0.7085, 0.4343, 0.6746, 0.4328, 0.7036, 0.3829, 0.7085, 0.3192, 0.758, 0.316, 0.8277, 0.2726, 0.7849, 0.3933, 0.9805, 0.3841, 0.9761, 0.3837, 0.9637, 0.393, 0.9581, 0.3829, 0.7085, 0.3235, 0.7028, 0.3452, 0.6753, 0.7173, 0.8899, 0.698, 0.8295, 0.7432, 0.8251, 0.1995, 0.5764, 0.1874, 0.4988, 0.2259, 0.5482, 0.1874, 0.4988, 0.1995, 0.5764, 0.1444, 0.5572, 0.1323, 0.4905, 0.1444, 0.5572, 0.04701, 0.5443, 0.1835, 0.8265, 0.1466, 0.8503, 0.1613, 0.7336, 0.1835, 0.8265, 0.1613, 0.7336, 0.1971, 0.7437, 0.04701, 0.5443, 0.09971, 0.5867, 0.02952, 0.597, 0.3121, 0.3163, 0.4516, 0.3063, 0.4195, 0.3558, 0.1743, 0.609, 0.2043, 0.6439, 0.1578, 0.6502, 0.1444, 0.5572, 0.1756, 0.5984, 0.09971, 0.5867, 0.09971, 0.5867, 0.1578, 0.6502, 0.06614, 0.6573, 0.03838, 0.7219, 0.0792, 0.6827, 0.1009, 0.7413, 0.01778, 0.8105, 0.1009, 0.7413, 0.09137, 0.8042, 0.1703, 0.3658, 0.0924, 0.3895, 0.1026, 0.3414, 0.0924, 0.3895, 0.1703, 0.3658, 0.1771, 0.4051, 0.5053, 0.3269, 0.4807, 0.3729, 0.4195, 0.3558, 0.1009, 0.7413, 0.0792, 0.6827, 0.1613, 0.7336, 0.09137, 0.8042, 0.1009, 0.7413, 0.1613, 0.7336, 0.2042, 0.9761, 0.2124, 0.9713, 0.2092, 0.9901, 0.0483, 0.9726, 0.05703, 0.968, 0.05298, 0.989, 0.269, 0.7899, 0.2643, 0.7878, 0.2651, 0.7712, 0.08705, 0.9677, 0.08903, 0.9874, 0.08157, 0.9821, 0.9899, 0.7474, 0.9901, 0.7683, 0.9836, 0.7663, 0.8819, 0.5572, 0.8463, 0.5549, 0.8488, 0.5361, 0.8871, 0.5389, 0.9121, 0.3032, 0.9079, 0.2874, 0.9198, 0.2933, 0.02319, 0.9567, 0.03008, 0.9897, 0.02297, 0.9805, 0.4659, 0.7855, 0.4817, 0.7896, 0.4799, 0.8063, 0.9835, 0.5737, 0.9735, 0.5772, 0.9777, 0.5659, 0.9735, 0.5772, 0.9835, 0.5737, 0.9834, 0.5873, 0.5776, 0.8076, 0.5848, 0.7906, 0.5939, 0.8046, 0.608, 0.7902, 0.5939, 0.8046, 0.5848, 0.7906, 0.5904, 0.7635, 0.608, 0.7902, 0.5804, 0.7655, 0.3744, 0.9159, 0.3907, 0.9229, 0.3694, 0.9392, 0.9109, 0.6565, 0.8685, 0.6666, 0.8864, 0.6346, 0.453, 0.7531, 0.4618, 0.7215, 0.4659, 0.7855, 0.8864, 0.6346, 0.903, 0.6041, 0.9353, 0.5964, 0.8977, 0.5806, 0.8916, 0.5618, 0.9353, 0.5964, 0.5913, 0.95, 0.5679, 0.9415, 0.5724, 0.9291, 0.5913, 0.95, 0.5724, 0.9291, 0.5898, 0.905, 0.6705, 0.4518, 0.6248, 0.3875, 0.6647, 0.4086, 0.6647, 0.4086, 0.6248, 0.3875, 0.6525, 0.3775, 0.8864, 0.6346, 0.9353, 0.5964, 0.9109, 0.6565, 0.9109, 0.6565, 0.9353, 0.5964, 0.9481, 0.643, 0.8916, 0.5618, 0.8959, 0.5371, 0.9327, 0.5369, 0.9353, 0.5964, 0.5038, 0.7605, 0.497, 0.7452, 0.5217, 0.728, 0.5213, 0.7598, 0.9353, 0.5964, 0.9665, 0.6102, 0.9481, 0.643, 0.62, 0.4286, 0.6248, 0.3875, 0.6705, 0.4518, 0.6705, 0.4518, 0.6461, 0.4623, 0.62, 0.4286, 0.9157, 0.9733, 0.9061, 0.9841, 0.9075, 0.9723, 0.4338, 0.9597, 0.4394, 0.9708, 0.4275, 0.9658, 0.4835, 0.9184, 0.4731, 0.8983, 0.483, 0.8828, 0.03261, 0.9356, 0.033, 0.9535, 0.002455, 0.9471, 0.9248, 0.7106, 0.9245, 0.7137, 0.911, 0.711, 0.911, 0.711, 0.9229, 0.7257, 0.905, 0.7395, 0.4319, 0.5872, 0.4553, 0.6012, 0.3586, 0.6617, 0.3338, 0.6299, 0.2546, 0.8331, 0.2355, 0.857, 0.2165, 0.8153, 0.497, 0.7452, 0.5015, 0.718, 0.5217, 0.728, 0.6399, 0.8923, 0.627, 0.8787, 0.6661, 0.8804, 0.8803, 0.3357, 0.8681, 0.2925, 0.8919, 0.3111, 0.4762, 0.6809, 0.4998, 0.6891, 0.5015, 0.718, 0.8681, 0.2925, 0.8803, 0.3357, 0.8604, 0.3341, 0.8429, 0.3347, 0.8473, 0.3154, 0.8604, 0.3341, 0.8681, 0.2925, 0.8604, 0.3341, 0.8473, 0.3154, 0.6661, 0.8804, 0.6499, 0.91, 0.6399, 0.8923, 0.943, 0.2927, 0.9318, 0.2878, 0.9395, 0.2871, 0.943, 0.2927, 0.9335, 0.3087, 0.9272, 0.3205, 0.9434, 0.3461, 0.9363, 0.3653, 0.9272, 0.3205, 0.9913, 0.5569, 0.9845, 0.5592, 0.9886, 0.5446, 0.2578, 0.9247, 0.2528, 0.894, 0.2648, 0.8964, 0.9729, 0.462, 0.977, 0.4327, 0.9809, 0.4757, 0.974, 0.6429, 0.9854, 0.6353, 0.9845, 0.665, 0.7442, 0.261, 0.7581, 0.2608, 0.7429, 0.2757, 0.4596, 0.8699, 0.4535, 0.8406, 0.4789, 0.856, 0.3744, 0.9799, 0.3638, 0.9705, 0.3787, 0.963, 0.1685, 0.9398, 0.1883, 0.9256, 0.1833, 0.9447, 0.5935, 0.8515, 0.5573, 0.8344, 0.5776, 0.8076, 0.575, 0.8803, 0.5573, 0.8344, 0.5935, 0.8515, 0.5435, 0.8501, 0.5573, 0.8344, 0.575, 0.8803, 0.6461, 0.4623, 0.6214, 0.4689, 0.62, 0.4286, 0.9503, 0.7322, 0.9478, 0.6843, 0.9544, 0.7025, 0.6097, 0.8981, 0.575, 0.8803, 0.6116, 0.8785, 0.9364, 0.719, 0.9307, 0.691, 0.9478, 0.6843, 0.8738, 0.4453, 0.8871, 0.5389, 0.8488, 0.5361, 0.7851, 0.8788, 0.8331, 0.8383, 0.8467, 0.9385, 0.4328, 0.4531, 0.3702, 0.3806, 0.4832, 0.4634, 0.9912, 0.2595, 0.9919, 0.2813, 0.9872, 0.2792, 0.9516, 0.8353, 0.9577, 0.8234, 0.9604, 0.8458, 0.8149, 0.2786, 0.8077, 0.266, 0.8196, 0.2614, 0.8647, 0.2612, 0.8627, 0.2773, 0.8528, 0.2644, 0.4627, 0.9432, 0.4665, 0.9663, 0.4502, 0.9633, 0.8676, 0.2616, 0.8742, 0.261, 0.8697, 0.277, 0.1587, 0.9751, 0.1549, 0.985, 0.1535, 0.9842, 0.6665, 0.8427, 0.6717, 0.8396, 0.6773, 0.8497, 0.6658, 0.8028, 0.6654, 0.8269, 0.6584, 0.8044, 0.7893, 0.2637, 0.7878, 0.2801, 0.7831, 0.2801, 0.6079, 0.3698, 0.6047, 0.3692, 0.6048, 0.3649, 0.8634, 0.3722, 0.8522, 0.3714, 0.8574, 0.353, 0.2465, 0.4583, 0.2605, 0.4332, 0.2498, 0.4713, 0.2604, 0.5199, 0.2498, 0.4713, 0.2612, 0.5094, 0.9624, 0.3216, 0.9509, 0.336, 0.9512, 0.2919, 0.9394, 0.2603, 0.9378, 0.2789, 0.9284, 0.2595, 0.9813, 0.3501, 0.9698, 0.3526, 0.9741, 0.3264, 0.9351, 0.2478, 0.9209, 0.2379, 0.9167, 0.2209, 0.9167, 0.2209, 0.9108, 0.1819, 0.9462, 0.2092, 0.9108, 0.1819, 0.9373, 0.1768, 0.9462, 0.2092, 0.9462, 0.2092, 0.9487, 0.2362, 0.9167, 0.2209, 0.9351, 0.2478, 0.9167, 0.2209, 0.9487, 0.2362, 0.9373, 0.1768, 0.9108, 0.1819, 0.9056, 0.1558, 0.589, 0.4743, 0.5912, 0.4592, 0.603, 0.4682, 0.6475, 0.5073, 0.6575, 0.591, 0.631, 0.5594, 0.6575, 0.591, 0.597, 0.6171, 0.631, 0.5594, 0.287, 0.4907, 0.2794, 0.5183, 0.2744, 0.4169, 0.603, 0.4682, 0.5959, 0.5105, 0.589, 0.4743, 0.2179, 0.1926, 0.2144, 0.1272, 0.2577, 0.1807, 0.5209, 0.8342, 0.5248, 0.8821, 0.5123, 0.8896, 0.9649, 0.0452, 0.9595, 0.07949, 0.9163, 0.04455, 0.965, 0.1377, 0.9595, 0.07949, 0.9771, 0.06261, 0.9649, 0.0452, 0.9771, 0.06261, 0.9595, 0.07949, 0.5737, 0.3003, 0.5328, 0.3238, 0.5472, 0.2841, 0.183, 0.2366, 0.2552, 0.2425, 0.1669, 0.3015, 0.2552, 0.2425, 0.183, 0.2366, 0.2577, 0.1807, 0.287, 0.4907, 0.3104, 0.5615, 0.2957, 0.5668, 0.3385, 0.4606, 0.3469, 0.5469, 0.3104, 0.5615, 0.1669, 0.3015, 0.2552, 0.2425, 0.2368, 0.3142, 0.597, 0.6171, 0.6162, 0.7231, 0.5616, 0.694, 0.1669, 0.3015, 0.2368, 0.3142, 0.2328, 0.3495, 0.1771, 0.4051, 0.1703, 0.3658, 0.2438, 0.381, 0.6575, 0.591, 0.6654, 0.7006, 0.6162, 0.7231, 0.3338, 0.6299, 0.2957, 0.5668, 0.3104, 0.5615, 0.3385, 0.4606, 0.319, 0.3848, 0.3847, 0.4519, 0.3469, 0.5469, 0.3385, 0.4606, 0.3847, 0.4519, 0.4553, 0.6012, 0.4311, 0.5418, 0.3847, 0.4519, 0.2559, 0.7431, 0.2227, 0.7666, 0.2539, 0.6735, 0.7501, 0.06105, 0.8086, 0.04847, 0.8353, 0.1014, 0.7713, 0.1436, 0.4832, 0.4634, 0.5088, 0.4381, 0.5168, 0.5342, 0.9603, 0.4379, 0.8871, 0.5389, 0.9265, 0.4156, 0.7106, 0.1301, 0.6791, 0.2177, 0.6646, 0.1102, 0.7153, 0.2337, 0.6791, 0.2177, 0.7106, 0.1301, 0.7106, 0.1301, 0.6646, 0.1102, 0.6885, 0.04739, 0.8558, 0.7891, 0.7992, 0.7927, 0.844, 0.7503, 0.6791, 0.2177, 0.6362, 0.2711, 0.604, 0.2216, 0.6791, 0.2177, 0.604, 0.2216, 0.6199, 0.1655, 0.8331, 0.8383, 0.7851, 0.8788, 0.7992, 0.7927, 0.6199, 0.1655, 0.604, 0.2216, 0.5775, 0.13, 0.7432, 0.8251, 0.7665, 0.7638, 0.7992, 0.7927, 0.7851, 0.8788, 0.7173, 0.8899, 0.7432, 0.8251, 0.6885, 0.04739, 0.7156, 0.04593, 0.7106, 0.1301, 0.6315, 0.02174, 0.6885, 0.04739, 0.6646, 0.1102, 0.5782, 0.06107, 0.6315, 0.02174, 0.6646, 0.1102, 0.791, 0.6696, 0.7411, 0.6627, 0.7291, 0.6186, 0.7903, 0.645, 0.1872, 0.893, 0.1567, 0.9112, 0.1466, 0.8503, 0.6315, 0.02174, 0.6976, 0.00635, 0.6885, 0.04739, 0.5721, 0.02561, 0.6315, 0.02174, 0.5782, 0.06107, 0.4553, 0.6012, 0.477, 0.6423, 0.3586, 0.6617, 0.7713, 0.1436, 0.7361, 0.1635, 0.7501, 0.06105, 0.7567, 0.2342, 0.7361, 0.1635, 0.7713, 0.1436, 0.8096, 0.2311, 0.8785, 0.05539, 0.8086, 0.04847, 0.8279, 0.007756, 0.8898, 0.1353, 0.8339, 0.1816, 0.8353, 0.1014, 0.9018, 0.102, 0.8353, 0.1014, 0.8785, 0.05539, 0.09137, 0.8042, 0.08427, 0.8709, 0.01778, 0.8105, 0.9017, 0.261, 0.9017, 0.2793, 0.8921, 0.2767, 0.8924, 0.2618, 0.8096, 0.2311, 0.7713, 0.1436, 0.8339, 0.1816, 0.01952, 0.9767, 0.01282, 0.9787, 0.01828, 0.957, 0.06752, 0.9374, 0.08683, 0.932, 0.0855, 0.9544, 0.001664, 0.9591, 0.01282, 0.9787, 0.001536, 0.9757, 0.9134, 0.3684, 0.8997, 0.372, 0.9042, 0.3519, 0.9837, 0.7891, 0.9839, 0.7766, 0.9904, 0.7719, 0.9907, 0.7936, 0.3291, 0.9838, 0.3203, 0.9841, 0.3216, 0.9638])
_uv.active_render = True
_uv = me_plane_001.uv_layers.new(name='ColorMap')
_uv.uv.foreach_set('vector', [0.4828, 0.5049, 0.4777, 0.5338, 0.4565, 0.528, 0.4777, 0.5338, 0.4828, 0.5049, 0.4914, 0.5088, 0.4777, 0.5338, 0.4914, 0.5088, 0.5005, 0.5314, 0.5607, 0.5102, 0.5519, 0.5268, 0.5253, 0.5058, 0.5524, 0.5688, 0.5346, 0.5439, 0.5615, 0.6064, 0.5661, 0.6309, 0.5615, 0.6064, 0.5845, 0.5643, 0.5005, 0.5314, 0.5081, 0.5102, 0.5346, 0.5439, 0.5391, 0.637, 0.5661, 0.6309, 0.5042, 0.645, 0.5859, 0.934, 0.5935, 0.9308, 0.5953, 0.9578, 0.4281, 0.5405, 0.3764, 0.612, 0.4121, 0.5456, 0.5593, 0.6688, 0.5661, 0.6309, 0.6003, 0.6145, 0.4566, 0.6204, 0.5042, 0.645, 0.4827, 0.6678, 0.4281, 0.5405, 0.4562, 0.5791, 0.3764, 0.612, 0.4827, 0.6678, 0.5042, 0.645, 0.5058, 0.6979, 0.5058, 0.6979, 0.5042, 0.645, 0.5593, 0.6688, 0.4827, 0.6678, 0.5058, 0.6979, 0.4239, 0.7866, 0.6084, 0.6662, 0.5593, 0.6688, 0.6003, 0.6145, 0.5593, 0.6688, 0.6084, 0.6662, 0.6051, 0.7357, 0.4825, 0.5487, 0.4777, 0.5338, 0.4902, 0.5431, 0.562, 0.9437, 0.5736, 0.9503, 0.5638, 0.9616, 0.5651, 0.9299, 0.574, 0.9296, 0.562, 0.9437, 0.9243, 0.04453, 0.9479, 0.06946, 0.9312, 0.07519, 0.9546, 0.03499, 0.9243, 0.04453, 0.9251, 0.007432, 0.08245, 0.9133, 0.08101, 0.8805, 0.1014, 0.9176, 0.9479, 0.06946, 0.9546, 0.03499, 0.9662, 0.06003, 0.8072, 0.9026, 0.8431, 0.8842, 0.8404, 0.9275, 0.8072, 0.9026, 0.8404, 0.9275, 0.8004, 0.947, 0.8404, 0.9275, 0.8039, 0.9657, 0.8004, 0.947, 0.8404, 0.9275, 0.859, 0.9444, 0.8039, 0.9657, 0.189, 0.9232, 0.176, 0.9453, 0.1653, 0.8915, 0.1543, 0.9346, 0.1653, 0.8915, 0.176, 0.9453, 0.1063, 0.96, 0.07418, 0.9322, 0.1014, 0.9176, 0.1177, 0.9288, 0.1063, 0.96, 0.1014, 0.9176, 0.1341, 0.8937, 0.1653, 0.8915, 0.1543, 0.9346, 0.5253, 0.9493, 0.5161, 0.9404, 0.5303, 0.9181, 0.6795, 0.9771, 0.6674, 0.9769, 0.6697, 0.9619, 0.6795, 0.9771, 0.6697, 0.9619, 0.6772, 0.9638, 0.9906, 0.1352, 0.978, 0.132, 0.9923, 0.09316, 0.9732, 0.1549, 0.9906, 0.1352, 0.9941, 0.1678, 0.9377, 0.6353, 0.933, 0.6666, 0.9238, 0.6768, 0.5313, 0.5274, 0.4954, 0.5203, 0.4993, 0.5129, 0.5313, 0.5274, 0.5362, 0.5425, 0.4954, 0.5203, 0.9687, 0.6648, 0.9675, 0.6795, 0.933, 0.6666, 0.4429, 0.9302, 0.4406, 0.9182, 0.4575, 0.9471, 0.5503, 0.4778, 0.5769, 0.4739, 0.5819, 0.4822, 0.6033, 0.4678, 0.5819, 0.4822, 0.6037, 0.4475, 0.5503, 0.4778, 0.5819, 0.4822, 0.5607, 0.5102, 0.6126, 0.487, 0.5989, 0.4984, 0.5819, 0.4822, 0.5819, 0.4822, 0.5989, 0.4984, 0.5607, 0.5102, 0.5454, 0.5017, 0.5567, 0.5048, 0.5313, 0.5274, 0.2869, 0.3577, 0.2514, 0.3865, 0.2598, 0.3601, 0.4255, 0.9485, 0.4327, 0.9648, 0.4142, 0.9701, 0.4057, 0.9418, 0.4255, 0.9485, 0.4142, 0.9701, 0.2443, 0.3349, 0.2598, 0.3601, 0.2389, 0.3624, 0.4566, 0.6204, 0.3764, 0.612, 0.4562, 0.5791, 0.5989, 0.4984, 0.6126, 0.487, 0.6242, 0.5078, 0.9473, 0.2541, 0.924, 0.2488, 0.9273, 0.2184, 0.9505, 0.2788, 0.9251, 0.2807, 0.9254, 0.2681, 0.9655, 0.3551, 0.9697, 0.3611, 0.9656, 0.3628, 0.6841, 0.9688, 0.6824, 0.9584, 0.694, 0.9764, 0.5317, 0.9739, 0.5337, 0.9582, 0.536, 0.9753, 0.8519, 0.8484, 0.8514, 0.8439, 0.8822, 0.8482, 0.7999, 0.7742, 0.8033, 0.7874, 0.7958, 0.7888, 0.8094, 0.8195, 0.8175, 0.8164, 0.8311, 0.8289, 0.8858, 0.8569, 0.8519, 0.8484, 0.8822, 0.8482, 0.8015, 0.7999, 0.8098, 0.8044, 0.8023, 0.8078, 0.8519, 0.8484, 0.8233, 0.8315, 0.8311, 0.8289, 0.7149, 0.9597, 0.718, 0.9843, 0.7097, 0.9826, 0.9161, 0.9556, 0.9099, 0.9556, 0.9142, 0.9525, 0.536, 0.9753, 0.5463, 0.9584, 0.5476, 0.9779, 0.9611, 0.1121, 0.9559, 0.1479, 0.9528, 0.1425, 0.9572, 0.8237, 0.9763, 0.8336, 0.9726, 0.8377, 0.9528, 0.1425, 0.9559, 0.1479, 0.9664, 0.1828, 0.9611, 0.1121, 0.9681, 0.1027, 0.9559, 0.1479, 0.9731, 0.01149, 0.985, 0.02684, 0.97, 0.03449, 0.97, 0.03449, 0.9873, 0.05822, 0.9741, 0.08208, 0.7726, 0.9277, 0.7552, 0.9051, 0.7842, 0.8876, 0.7518, 0.9301, 0.7591, 0.9424, 0.7398, 0.9509, 0.7398, 0.9509, 0.7591, 0.9424, 0.7602, 0.9471, 0.9214, 0.5229, 0.93, 0.5171, 0.9389, 0.5423, 0.7552, 0.9051, 0.6972, 0.9075, 0.7188, 0.8711, 0.7518, 0.9301, 0.6972, 0.9075, 0.7552, 0.9051, 0.7552, 0.9051, 0.7188, 0.8711, 0.7557, 0.873, 0.7904, 0.847, 0.7823, 0.8739, 0.7821, 0.8563, 0.9699, 0.5333, 0.9389, 0.5423, 0.9458, 0.5116, 0.2808, 0.2599, 0.2754, 0.2187, 0.3223, 0.2605, 0.4792, 0.9674, 0.4687, 0.9633, 0.4806, 0.9193, 0.2443, 0.3349, 0.2334, 0.26, 0.2808, 0.2599, 0.783, 0.7344, 0.7873, 0.802, 0.7762, 0.8339, 0.7498, 0.7401, 0.7503, 0.7656, 0.7265, 0.7563, 0.7395, 0.6986, 0.7498, 0.7401, 0.714, 0.7357, 0.2334, 0.26, 0.2357, 0.1836, 0.2808, 0.2599, 0.2754, 0.2187, 0.2808, 0.2599, 0.2357, 0.1836, 0.1934, 0.977, 0.1929, 0.9609, 0.2093, 0.971, 0.2754, 0.2187, 0.3065, 0.215, 0.3223, 0.2605, 0.1541, 0.1425, 0.2245, 0.09938, 0.2357, 0.1836, 0.3003, 0.08804, 0.2717, 0.1238, 0.2245, 0.09938, 0.3065, 0.215, 0.3003, 0.08804, 0.3232, 0.1175, 0.6244, 0.7986, 0.62, 0.8787, 0.5792, 0.8703, 0.4602, 0.8227, 0.4249, 0.8553, 0.4239, 0.7866, 0.5792, 0.8703, 0.5235, 0.8007, 0.5807, 0.7996, 0.5257, 0.7263, 0.5235, 0.8007, 0.4602, 0.8227, 0.2537, 0.9291, 0.2733, 0.8843, 0.2834, 0.9337, 0.4954, 0.9012, 0.5792, 0.8703, 0.62, 0.8787, 0.905, 0.0406, 0.8496, 0.06305, 0.889, 0.007698, 0.02184, 0.6799, 0.09305, 0.6206, 0.09448, 0.683, 0.02184, 0.6799, 0.04548, 0.5841, 0.09305, 0.6206, 0.09448, 0.683, 0.1364, 0.7435, 0.05486, 0.723, 0.09305, 0.6206, 0.1175, 0.5638, 0.1757, 0.5952, 0.1364, 0.7435, 0.1945, 0.7705, 0.1278, 0.8207, 0.8496, 0.06305, 0.7947, 0.1115, 0.8037, 0.05386, 0.04548, 0.5841, 0.1228, 0.5051, 0.1175, 0.5638, 0.1175, 0.5638, 0.1228, 0.5051, 0.1753, 0.5272, 0.8385, 0.3408, 0.9063, 0.3361, 0.8596, 0.3644, 0.8555, 0.1419, 0.8235, 0.1622, 0.7947, 0.1115, 0.7947, 0.1115, 0.746, 0.1401, 0.7101, 0.1005, 0.8982, 0.1525, 0.91, 0.2572, 0.8555, 0.1419, 0.8555, 0.1419, 0.8684, 0.2603, 0.8235, 0.1622, 0.8235, 0.1622, 0.7943, 0.23, 0.746, 0.1401, 0.746, 0.1401, 0.7089, 0.2352, 0.6755, 0.1563, 0.7943, 0.23, 0.8046, 0.2974, 0.7089, 0.2352, 0.91, 0.2572, 0.9063, 0.3361, 0.8684, 0.2603, 0.7675, 0.361, 0.7448, 0.305, 0.8385, 0.3408, 0.6642, 0.4626, 0.7092, 0.4093, 0.7067, 0.4781, 0.9099, 0.9556, 0.9161, 0.9386, 0.9142, 0.9525, 0.2983, 0.9213, 0.3172, 0.9024, 0.3174, 0.9245, 0.3044, 0.8827, 0.3206, 0.8974, 0.3015, 0.8961, 0.302, 0.947, 0.2983, 0.9213, 0.3191, 0.956, 0.93, 0.1903, 0.9491, 0.1976, 0.9273, 0.2184, 0.9473, 0.2541, 0.9505, 0.2788, 0.9254, 0.2681, 0.9491, 0.1976, 0.945, 0.2301, 0.9273, 0.2184, 0.482, 0.4125, 0.475, 0.3939, 0.5066, 0.4081, 0.5393, 0.3724, 0.5403, 0.4063, 0.5188, 0.4152, 0.5393, 0.3724, 0.5653, 0.3201, 0.5833, 0.3533, 0.504, 0.2817, 0.4785, 0.3172, 0.4562, 0.3386, 0.4968, 0.3859, 0.5393, 0.3724, 0.5066, 0.4081, 0.5254, 0.2781, 0.5589, 0.2537, 0.5485, 0.2871, 0.6172, 0.9287, 0.6339, 0.924, 0.6285, 0.9496, 0.4251, 0.3778, 0.3672, 0.3351, 0.3747, 0.2959, 0.482, 0.4125, 0.4564, 0.3902, 0.475, 0.3939, 0.6015, 0.3763, 0.5833, 0.3533, 0.6231, 0.3484, 0.4251, 0.3778, 0.4562, 0.3386, 0.4518, 0.3761, 0.4562, 0.3386, 0.4251, 0.3778, 0.3747, 0.2959, 0.4562, 0.3386, 0.3747, 0.2959, 0.4578, 0.2957, 0.506, 0.2227, 0.4855, 0.2534, 0.4173, 0.1088, 0.5896, 0.2192, 0.6193, 0.184, 0.6071, 0.2675, 0.5896, 0.2192, 0.5589, 0.2537, 0.5594, 0.1825, 0.964, 0.8954, 0.9218, 0.922, 0.9462, 0.8589, 0.03922, 0.3343, 0.05334, 0.3805, 0.03441, 0.3972, 0.0101, 0.2506, 0.03922, 0.3343, 0.03441, 0.3972, 0.5594, 0.1825, 0.6164, 0.1176, 0.6193, 0.184, 0.3248, 0.6234, 0.3208, 0.6376, 0.3142, 0.6215, 0.8715, 0.8815, 0.8867, 0.8739, 0.8934, 0.8948, 0.8676, 0.9463, 0.8715, 0.8815, 0.8839, 0.9342, 0.05852, 0.8991, 0.03822, 0.9129, 0.05033, 0.8835, 0.02958, 0.8827, 0.03822, 0.9129, 0.01726, 0.9184, 0.02958, 0.8827, 0.01726, 0.9184, 0.00641, 0.9077, 0.8715, 0.8815, 0.8934, 0.8948, 0.8839, 0.9342, 0.01726, 0.9184, 0.03822, 0.9129, 0.03752, 0.9479, 0.9422, 0.4618, 0.9417, 0.4326, 0.9821, 0.45, 0.9778, 0.4074, 0.9408, 0.4058, 0.9602, 0.3786, 0.9422, 0.4618, 0.9821, 0.45, 0.9807, 0.4851, 0.2481, 0.8817, 0.246, 0.9185, 0.2289, 0.8858, 0.01726, 0.9184, 0.03752, 0.9479, 0.01304, 0.9594, 0.581, 0.4379, 0.5534, 0.4322, 0.5605, 0.4059, 0.5497, 0.4409, 0.5534, 0.4322, 0.581, 0.4379, 0.7542, 0.9678, 0.7495, 0.9635, 0.754, 0.9571, 0.5316, 0.3906, 0.5529, 0.409, 0.5459, 0.4198, 0.9709, 0.2773, 0.9732, 0.2393, 0.976, 0.2831, 0.9752, 0.2055, 0.9732, 0.2393, 0.9547, 0.2185, 0.9547, 0.2185, 0.9732, 0.2393, 0.9608, 0.2447, 0.9548, 0.3015, 0.9656, 0.3375, 0.9424, 0.2896, 0.4992, 0.4052, 0.4942, 0.3972, 0.5345, 0.3759, 0.9424, 0.2896, 0.9656, 0.3375, 0.9324, 0.2954, 0.9656, 0.3375, 0.9229, 0.3282, 0.9324, 0.2954, 0.2171, 0.9742, 0.2301, 0.958, 0.2286, 0.9812, 0.137, 0.9764, 0.1412, 0.9576, 0.1443, 0.9771, 0.6037, 0.4475, 0.581, 0.4379, 0.6133, 0.4386, 0.595, 0.4189, 0.6133, 0.4386, 0.581, 0.4379, 0.595, 0.4189, 0.581, 0.4379, 0.5605, 0.4059, 0.6231, 0.3484, 0.6361, 0.3877, 0.6015, 0.3763, 0.03922, 0.3343, 0.07344, 0.3648, 0.05334, 0.3805, 0.3736, 0.9408, 0.3964, 0.9312, 0.3802, 0.9647, 0.3876, 0.9743, 0.3802, 0.9647, 0.401, 0.9401, 0.07344, 0.3648, 0.09038, 0.3628, 0.08012, 0.4086, 0.09038, 0.3628, 0.07344, 0.3648, 0.03922, 0.3343, 0.7637, 0.9573, 0.7635, 0.9636, 0.7614, 0.96, 0.5284, 0.9618, 0.5289, 0.9556, 0.5299, 0.9625, 0.9265, 0.1692, 0.9252, 0.1401, 0.9456, 0.1482, 0.9252, 0.1401, 0.9501, 0.1018, 0.9456, 0.1482, 0.9252, 0.1401, 0.9241, 0.1089, 0.9501, 0.1018, 0.9277, 0.09155, 0.9499, 0.09322, 0.9501, 0.1018, 0.5023, 0.9625, 0.4843, 0.9585, 0.4865, 0.9493, 0.8324, 0.705, 0.8182, 0.7263, 0.8074, 0.7282, 0.8056, 0.7506, 0.7999, 0.7742, 0.7959, 0.7562, 0.8102, 0.7402, 0.802, 0.7472, 0.8074, 0.7282, 0.802, 0.7472, 0.8056, 0.7506, 0.7959, 0.7562, 0.9121, 0.6929, 0.8741, 0.6968, 0.8712, 0.6899, 0.8741, 0.6968, 0.9121, 0.6929, 0.9097, 0.7034, 0.3143, 0.8364, 0.3258, 0.8247, 0.3262, 0.8415, 0.3117, 0.8192, 0.3258, 0.8247, 0.3143, 0.8364, 0.9241, 0.7777, 0.9239, 0.7908, 0.9194, 0.7827, 0.9358, 0.8056, 0.9572, 0.8237, 0.9415, 0.8169, 0.9384, 0.7173, 0.9343, 0.7309, 0.9244, 0.7393, 0.9244, 0.7393, 0.9343, 0.7309, 0.9194, 0.7827, 0.9241, 0.7777, 0.9358, 0.8056, 0.9264, 0.8002, 0.9762, 0.3036, 0.9866, 0.2886, 0.9865, 0.3075, 0.932, 0.3519, 0.9283, 0.3668, 0.9218, 0.357, 0.9768, 0.1958, 0.9713, 0.1779, 0.9812, 0.1708, 0.7009, 0.9355, 0.7398, 0.9509, 0.6906, 0.9495, 0.7518, 0.9301, 0.7009, 0.9355, 0.6972, 0.9075, 0.7188, 0.8711, 0.6972, 0.9075, 0.6875, 0.8735, 0.6651, 0.8304, 0.712, 0.834, 0.6875, 0.8735, 0.7188, 0.8711, 0.712, 0.834, 0.7557, 0.873, 0.712, 0.834, 0.7188, 0.8711, 0.6875, 0.8735, 0.6548, 0.8515, 0.6651, 0.8304, 0.6875, 0.8735, 0.6193, 0.184, 0.5896, 0.2192, 0.5594, 0.1825, 0.03922, 0.3343, 0.05005, 0.2727, 0.09038, 0.3628, 0.7047, 0.7733, 0.6651, 0.8304, 0.6628, 0.7358, 0.7395, 0.6986, 0.714, 0.7357, 0.7053, 0.6942, 0.1339, 0.2122, 0.09514, 0.2594, 0.05005, 0.2727, 0.08223, 0.09624, 0.07213, 0.1321, 0.01234, 0.1324, 0.06978, 0.06115, 0.08223, 0.09624, 0.01234, 0.1324, 0.0101, 0.2506, 0.01234, 0.1324, 0.05309, 0.2103, 0.5756, 0.1131, 0.6189, 0.06187, 0.6164, 0.1176, 0.4801, 0.01496, 0.5113, 0.1584, 0.4601, 0.1275, 0.9218, 0.922, 0.964, 0.8954, 0.9447, 0.9725, 0.5007, 0.03163, 0.5756, 0.1131, 0.5113, 0.1584, 0.4801, 0.01496, 0.4601, 0.1275, 0.4173, 0.1088, 0.8727, 0.4105, 0.9075, 0.4563, 0.8739, 0.4881, 0.4173, 0.1088, 0.3981, 0.05484, 0.4801, 0.01496, 0.4855, 0.2534, 0.3874, 0.2264, 0.3793, 0.143, 0.2717, 0.699, 0.2194, 0.636, 0.2656, 0.5865, 0.3874, 0.2264, 0.3479, 0.1791, 0.3793, 0.143, 0.2194, 0.636, 0.1757, 0.5952, 0.2656, 0.5865, 0.2321, 0.7941, 0.1945, 0.7705, 0.2717, 0.699, 0.1364, 0.7435, 0.1951, 0.693, 0.1945, 0.7705, 0.2113, 0.8618, 0.1774, 0.8335, 0.2321, 0.7941, 0.8943, 0.6659, 0.8528, 0.6157, 0.8927, 0.6074, 0.1753, 0.5272, 0.2656, 0.5865, 0.1757, 0.5952, 0.1753, 0.5272, 0.1757, 0.5952, 0.1175, 0.5638, 0.8727, 0.4105, 0.8029, 0.4072, 0.8156, 0.3868, 0.8029, 0.4072, 0.7092, 0.4093, 0.7342, 0.3822, 0.7867, 0.5967, 0.8528, 0.6157, 0.8331, 0.6577, 0.1514, 0.4718, 0.2264, 0.4954, 0.1228, 0.5051, 0.7156, 0.5841, 0.7817, 0.6566, 0.7132, 0.6415, 0.7089, 0.2352, 0.6519, 0.2109, 0.6755, 0.1563, 0.7714, 0.4571, 0.8324, 0.5027, 0.7622, 0.5399, 0.7622, 0.5399, 0.7867, 0.5967, 0.7156, 0.5841, 0.7067, 0.4781, 0.7622, 0.5399, 0.6779, 0.5484, 0.1516, 0.07448, 0.08223, 0.09624, 0.06978, 0.06115, 0.1407, 0.0342, 0.06978, 0.06115, 0.07811, 0.04689, 0.7092, 0.4093, 0.7714, 0.4571, 0.7067, 0.4781, 0.1766, 0.9526, 0.1797, 0.9756, 0.1653, 0.9736, 0.9955, 0.7671, 0.9807, 0.7485, 0.9938, 0.7504, 0.9792, 0.701, 0.9981, 0.6952, 0.9895, 0.7011, 0.9818, 0.6871, 0.9939, 0.6862, 0.9981, 0.6952, 0.4565, 0.528, 0.4777, 0.5338, 0.4674, 0.5417, 0.5953, 0.9578, 0.585, 0.9635, 0.5776, 0.9542, 0.5253, 0.5058, 0.5519, 0.5268, 0.5346, 0.5439, 0.5253, 0.5058, 0.5346, 0.5439, 0.5081, 0.5102, 0.2458, 0.4547, 0.2585, 0.4245, 0.2948, 0.4287, 0.2658, 0.4619, 0.6003, 0.6145, 0.5661, 0.6309, 0.5845, 0.5643, 0.4562, 0.5791, 0.5012, 0.6296, 0.5042, 0.645, 0.5661, 0.6309, 0.5391, 0.637, 0.5615, 0.6064, 0.5776, 0.9542, 0.5859, 0.934, 0.5953, 0.9578, 0.5845, 0.5643, 0.5519, 0.5268, 0.5999, 0.5431, 0.06469, 0.8914, 0.08245, 0.9133, 0.07418, 0.9322, 0.06082, 0.9254, 0.2948, 0.4287, 0.2585, 0.4245, 0.3139, 0.3765, 0.4562, 0.5791, 0.4578, 0.5426, 0.4631, 0.5717, 0.4281, 0.5405, 0.4578, 0.5426, 0.4562, 0.5791, 0.4566, 0.6204, 0.4562, 0.5791, 0.5042, 0.645, 0.5593, 0.6688, 0.5042, 0.645, 0.5661, 0.6309, 0.5257, 0.7263, 0.5593, 0.6688, 0.6051, 0.7357, 0.2514, 0.3865, 0.3139, 0.3765, 0.2585, 0.4245, 0.3139, 0.3765, 0.2514, 0.3865, 0.2869, 0.3577, 0.2945, 0.3167, 0.3139, 0.3765, 0.2869, 0.3577, 0.3223, 0.2605, 0.3139, 0.3765, 0.2945, 0.3167, 0.4825, 0.5487, 0.4674, 0.5417, 0.4777, 0.5338, 0.562, 0.9437, 0.574, 0.9296, 0.5736, 0.9503, 0.8137, 0.8684, 0.8264, 0.8683, 0.8072, 0.9026, 0.1871, 0.8883, 0.1653, 0.8915, 0.1854, 0.8794, 0.08101, 0.8805, 0.08245, 0.9133, 0.06469, 0.8914, 0.1092, 0.9006, 0.1014, 0.9176, 0.08101, 0.8805, 0.9243, 0.04453, 0.9546, 0.03499, 0.9479, 0.06946, 0.1014, 0.9176, 0.07418, 0.9322, 0.08245, 0.9133, 0.9125, 0.854, 0.8858, 0.8569, 0.8822, 0.8482, 0.9145, 0.8438, 0.8431, 0.8842, 0.8072, 0.9026, 0.8264, 0.8683, 0.5567, 0.5048, 0.5362, 0.5425, 0.5313, 0.5274, 0.4828, 0.5049, 0.4993, 0.5129, 0.4954, 0.5203, 0.9732, 0.1549, 0.978, 0.132, 0.9906, 0.1352, 0.1852, 0.9682, 0.1831, 0.9588, 0.1878, 0.9553, 0.3231, 0.5672, 0.3231, 0.6014, 0.313, 0.5916, 0.9687, 0.6648, 0.933, 0.6666, 0.9625, 0.6333, 0.4358, 0.9503, 0.4429, 0.9302, 0.4575, 0.9471, 0.4358, 0.9503, 0.4575, 0.9471, 0.4419, 0.9723, 0.4575, 0.9471, 0.4406, 0.9182, 0.4589, 0.9326, 0.6031, 0.4707, 0.6126, 0.487, 0.5819, 0.4822, 0.5999, 0.5431, 0.5607, 0.5102, 0.5989, 0.4984, 0.5999, 0.5431, 0.5519, 0.5268, 0.5607, 0.5102, 0.5999, 0.5431, 0.5989, 0.4984, 0.6363, 0.5305, 0.6363, 0.5305, 0.5989, 0.4984, 0.6242, 0.5078, 0.6363, 0.5305, 0.6424, 0.5671, 0.5999, 0.5431, 0.6209, 0.5759, 0.5999, 0.5431, 0.6424, 0.5671, 0.4255, 0.9485, 0.4057, 0.9418, 0.4192, 0.9238, 0.2443, 0.3349, 0.2945, 0.3167, 0.2869, 0.3577, 0.2443, 0.3349, 0.2869, 0.3577, 0.2598, 0.3601, 0.433, 0.9286, 0.4255, 0.9485, 0.4192, 0.9238, 0.3837, 0.7005, 0.4566, 0.6204, 0.4827, 0.6678, 0.4566, 0.6204, 0.3837, 0.7005, 0.3764, 0.612, 0.4827, 0.6678, 0.3852, 0.769, 0.3837, 0.7005, 0.3852, 0.769, 0.4827, 0.6678, 0.4239, 0.7866, 0.6066, 0.4596, 0.6033, 0.4678, 0.6037, 0.4475, 0.945, 0.2301, 0.9473, 0.2541, 0.9273, 0.2184, 0.9473, 0.2541, 0.9254, 0.2681, 0.924, 0.2488, 0.9505, 0.2788, 0.9287, 0.2856, 0.9251, 0.2807, 0.694, 0.9764, 0.6824, 0.9584, 0.6947, 0.9612, 0.536, 0.9753, 0.5337, 0.9582, 0.5463, 0.9584, 0.8233, 0.8315, 0.8094, 0.8195, 0.8311, 0.8289, 0.8015, 0.7999, 0.7958, 0.7888, 0.8033, 0.7874, 0.8023, 0.8078, 0.8098, 0.8044, 0.8109, 0.8145, 0.8519, 0.8484, 0.8311, 0.8289, 0.8514, 0.8439, 0.8094, 0.8195, 0.8023, 0.8078, 0.8109, 0.8145, 0.6349, 0.9658, 0.6414, 0.9465, 0.6461, 0.9474, 0.6467, 0.9721, 0.3191, 0.956, 0.2983, 0.9213, 0.3174, 0.9245, 0.1451, 0.9782, 0.1468, 0.9754, 0.1559, 0.9774, 0.3127, 0.6597, 0.3232, 0.6516, 0.3163, 0.6771, 0.3187, 0.4907, 0.3217, 0.4815, 0.3227, 0.484, 0.9611, 0.1121, 0.9669, 0.09047, 0.9681, 0.1027, 0.7333, 0.9575, 0.7405, 0.9575, 0.739, 0.9656, 0.3728, 0.8267, 0.3852, 0.769, 0.4239, 0.7866, 0.4249, 0.8553, 0.7839, 0.9176, 0.7726, 0.9277, 0.7842, 0.8876, 0.7557, 0.873, 0.7842, 0.8876, 0.7552, 0.9051, 0.7726, 0.9277, 0.7518, 0.9301, 0.7552, 0.9051, 0.7009, 0.9355, 0.7518, 0.9301, 0.7398, 0.9509, 0.9458, 0.5116, 0.976, 0.5177, 0.9699, 0.5333, 0.3223, 0.2605, 0.2945, 0.3167, 0.2808, 0.2599, 0.6084, 0.6662, 0.6335, 0.7476, 0.6091, 0.7427, 0.2945, 0.3167, 0.2443, 0.3349, 0.2808, 0.2599, 0.7762, 0.8339, 0.7873, 0.802, 0.7856, 0.8293, 0.9595, 0.5579, 0.9417, 0.6178, 0.9389, 0.5423, 0.9417, 0.6178, 0.9595, 0.5579, 0.9741, 0.5932, 0.783, 0.7344, 0.7503, 0.7656, 0.7498, 0.7401, 0.7487, 0.8252, 0.712, 0.834, 0.7265, 0.7563, 0.7503, 0.7656, 0.7487, 0.8252, 0.7265, 0.7563, 0.7265, 0.7563, 0.714, 0.7357, 0.7498, 0.7401, 0.3226, 0.8164, 0.3117, 0.811, 0.3242, 0.7933, 0.2357, 0.1836, 0.1806, 0.2117, 0.1339, 0.2122, 0.2334, 0.26, 0.1806, 0.2117, 0.2357, 0.1836, 0.2357, 0.1836, 0.1339, 0.2122, 0.1541, 0.1425, 0.6244, 0.7986, 0.6441, 0.775, 0.6463, 0.7945, 0.2717, 0.1238, 0.3065, 0.215, 0.2754, 0.2187, 0.2717, 0.1238, 0.2754, 0.2187, 0.2357, 0.1836, 0.5807, 0.7996, 0.6005, 0.7778, 0.6244, 0.7986, 0.2337, 0.04943, 0.3003, 0.08804, 0.2245, 0.09938, 0.2357, 0.1836, 0.2245, 0.09938, 0.2717, 0.1238, 0.2245, 0.09938, 0.08223, 0.09624, 0.1516, 0.07448, 0.1541, 0.1425, 0.08223, 0.09624, 0.2245, 0.09938, 0.6244, 0.7986, 0.6463, 0.7945, 0.62, 0.8787, 0.3065, 0.215, 0.2717, 0.1238, 0.3003, 0.08804, 0.5807, 0.7996, 0.6244, 0.7986, 0.5792, 0.8703, 0.5058, 0.6979, 0.5257, 0.7263, 0.4602, 0.8227, 0.5058, 0.6979, 0.4602, 0.8227, 0.4239, 0.7866, 0.5807, 0.7996, 0.5235, 0.8007, 0.5257, 0.7263, 0.4602, 0.8227, 0.4954, 0.9012, 0.4249, 0.8553, 0.5792, 0.8703, 0.4954, 0.9012, 0.4602, 0.8227, 0.5792, 0.8703, 0.4602, 0.8227, 0.5235, 0.8007, 0.905, 0.0406, 0.8982, 0.1525, 0.8496, 0.06305, 0.3518, 0.8094, 0.3478, 0.7519, 0.3852, 0.769, 0.3728, 0.8267, 0.1757, 0.5952, 0.1951, 0.693, 0.09448, 0.683, 0.09305, 0.6206, 0.05486, 0.723, 0.02184, 0.6799, 0.09448, 0.683, 0.02184, 0.6799, 0.01964, 0.613, 0.04548, 0.5841, 0.3837, 0.7005, 0.3852, 0.769, 0.3478, 0.7519, 0.07319, 0.779, 0.05486, 0.723, 0.1364, 0.7435, 0.09305, 0.6206, 0.04548, 0.5841, 0.1175, 0.5638, 0.1278, 0.8207, 0.07319, 0.779, 0.1364, 0.7435, 0.3837, 0.7005, 0.3478, 0.7519, 0.3418, 0.6699, 0.3764, 0.612, 0.3837, 0.7005, 0.3418, 0.6699, 0.1364, 0.7435, 0.09448, 0.683, 0.1951, 0.693, 0.3226, 0.7895, 0.3131, 0.7849, 0.3126, 0.7718, 0.3222, 0.7659, 0.1278, 0.8207, 0.1945, 0.7705, 0.1774, 0.8335, 0.1597, 0.8782, 0.1278, 0.8207, 0.1774, 0.8335, 0.8555, 0.1419, 0.8496, 0.06305, 0.8982, 0.1525, 0.8496, 0.06305, 0.8555, 0.1419, 0.7947, 0.1115, 0.04548, 0.5841, 0.04568, 0.5449, 0.1228, 0.5051, 0.1636, 0.02177, 0.1667, 0.0002249, 0.2385, 0.01609, 0.1636, 0.02177, 0.2385, 0.01609, 0.2337, 0.04943, 0.7101, 0.1005, 0.746, 0.1401, 0.6755, 0.1563, 0.8555, 0.1419, 0.91, 0.2572, 0.8684, 0.2603, 0.8235, 0.1622, 0.8684, 0.2603, 0.7943, 0.23, 0.7947, 0.1115, 0.8235, 0.1622, 0.746, 0.1401, 0.746, 0.1401, 0.7943, 0.23, 0.7089, 0.2352, 0.7943, 0.23, 0.8684, 0.2603, 0.8046, 0.2974, 0.7089, 0.2352, 0.8046, 0.2974, 0.7448, 0.305, 0.1516, 0.07448, 0.2337, 0.04943, 0.2245, 0.09938, 0.2337, 0.04943, 0.1516, 0.07448, 0.1636, 0.02177, 0.9063, 0.3361, 0.8385, 0.3408, 0.8684, 0.2603, 0.8046, 0.2974, 0.8684, 0.2603, 0.8385, 0.3408, 0.7448, 0.305, 0.8046, 0.2974, 0.8385, 0.3408, 0.2983, 0.9213, 0.3044, 0.8988, 0.3172, 0.9024, 0.3041, 0.9643, 0.302, 0.947, 0.3191, 0.956, 0.1559, 0.9774, 0.1468, 0.9754, 0.1617, 0.9542, 0.3044, 0.8827, 0.3208, 0.8833, 0.3206, 0.8974, 0.3253, 0.7081, 0.3259, 0.734, 0.314, 0.712, 0.504, 0.2817, 0.4562, 0.3386, 0.4578, 0.2957, 0.4855, 0.2534, 0.475, 0.3939, 0.4564, 0.3902, 0.4677, 0.3792, 0.5066, 0.4081, 0.475, 0.3939, 0.4968, 0.3859, 0.968, 0.3725, 0.9602, 0.3786, 0.9596, 0.3681, 0.4843, 0.3751, 0.475, 0.3939, 0.4677, 0.3792, 0.475, 0.3939, 0.4843, 0.3751, 0.4968, 0.3859, 0.5605, 0.4059, 0.5403, 0.4063, 0.5536, 0.3897, 0.5393, 0.3724, 0.5536, 0.3897, 0.5403, 0.4063, 0.5066, 0.4081, 0.5393, 0.3724, 0.5188, 0.4152, 0.5536, 0.3897, 0.5393, 0.3724, 0.5833, 0.3533, 0.5973, 0.3105, 0.5833, 0.3533, 0.5653, 0.3201, 0.4562, 0.3386, 0.4785, 0.3172, 0.4518, 0.3761, 0.5653, 0.3201, 0.5485, 0.2871, 0.5589, 0.2537, 0.5254, 0.2781, 0.504, 0.2817, 0.5589, 0.2537, 0.5833, 0.3533, 0.6015, 0.3763, 0.5605, 0.4059, 0.5833, 0.3533, 0.5605, 0.4059, 0.5536, 0.3897, 0.6071, 0.2675, 0.6231, 0.3484, 0.5973, 0.3105, 0.5973, 0.3105, 0.6072, 0.3398, 0.5833, 0.3533, 0.5653, 0.3201, 0.5589, 0.2537, 0.5973, 0.3105, 0.5973, 0.3105, 0.5589, 0.2537, 0.6071, 0.2675, 0.504, 0.2817, 0.4855, 0.2534, 0.506, 0.2227, 0.5589, 0.2537, 0.05852, 0.8991, 0.06057, 0.9277, 0.04747, 0.9322, 0.03822, 0.9129, 0.5589, 0.2537, 0.5896, 0.2192, 0.6071, 0.2675, 0.08012, 0.4086, 0.08199, 0.4366, 0.03441, 0.3972, 0.03441, 0.3972, 0.05334, 0.3805, 0.08012, 0.4086, 0.4843, 0.3751, 0.4677, 0.3792, 0.4785, 0.367, 0.3211, 0.6139, 0.3248, 0.6234, 0.3142, 0.6215, 0.9821, 0.45, 0.9417, 0.4326, 0.9778, 0.4074, 0.02958, 0.8827, 0.05033, 0.8835, 0.03822, 0.9129, 0.9073, 0.8968, 0.9067, 0.8998, 0.8934, 0.8948, 0.8934, 0.8948, 0.9058, 0.9168, 0.8839, 0.9342, 0.5007, 0.03163, 0.4801, 0.01496, 0.5972, 0.01548, 0.6189, 0.06187, 0.9417, 0.4326, 0.9408, 0.4058, 0.9778, 0.4074, 0.9417, 0.4326, 0.9422, 0.4618, 0.9235, 0.4596, 0.0034, 0.9295, 0.01726, 0.9184, 0.01304, 0.9594, 0.2312, 0.9343, 0.2289, 0.8858, 0.246, 0.9185, 0.2447, 0.9402, 0.2312, 0.9343, 0.246, 0.9185, 0.2289, 0.8858, 0.2312, 0.9343, 0.2097, 0.925, 0.1914, 0.9215, 0.1981, 0.8985, 0.2097, 0.925, 0.2289, 0.8858, 0.2097, 0.925, 0.1981, 0.8985, 0.534, 0.9533, 0.5394, 0.9327, 0.5538, 0.9518, 0.5388, 0.4322, 0.5534, 0.4322, 0.5497, 0.4409, 0.7542, 0.9678, 0.7474, 0.969, 0.7495, 0.9635, 0.5316, 0.3906, 0.5345, 0.3759, 0.5529, 0.409, 0.4942, 0.3972, 0.4992, 0.4052, 0.482, 0.4125, 0.9709, 0.2773, 0.9608, 0.2447, 0.9732, 0.2393, 0.5316, 0.3906, 0.4992, 0.4052, 0.5345, 0.3759, 0.5984, 0.9344, 0.6115, 0.9238, 0.6103, 0.962, 0.9229, 0.3282, 0.9656, 0.3375, 0.9221, 0.3449, 0.2171, 0.9742, 0.213, 0.9524, 0.2301, 0.958, 0.137, 0.9764, 0.1227, 0.9567, 0.1412, 0.9576, 0.6037, 0.4475, 0.5909, 0.4513, 0.581, 0.4379, 0.6015, 0.3763, 0.595, 0.4189, 0.5605, 0.4059, 0.6361, 0.3877, 0.595, 0.4189, 0.6015, 0.3763, 0.6138, 0.4278, 0.595, 0.4189, 0.6361, 0.3877, 0.05334, 0.3805, 0.07344, 0.3648, 0.08012, 0.4086, 0.3802, 0.9647, 0.3964, 0.9312, 0.401, 0.9401, 0.6455, 0.3448, 0.6361, 0.3877, 0.6231, 0.3484, 0.3736, 0.9408, 0.3791, 0.9207, 0.3964, 0.9312, 0.3874, 0.2264, 0.4855, 0.2534, 0.4578, 0.2957, 0.3747, 0.2959, 0.3874, 0.2264, 0.4578, 0.2957, 0.9462, 0.8589, 0.9218, 0.922, 0.923, 0.8419, 0.9501, 0.1018, 0.9241, 0.1089, 0.9277, 0.09155, 0.3686, 0.9557, 0.3736, 0.9408, 0.3802, 0.9647, 0.931, 0.1813, 0.9468, 0.1738, 0.9512, 0.1872, 0.4835, 0.9196, 0.5039, 0.9252, 0.4843, 0.9317, 0.6977, 0.9657, 0.7072, 0.9583, 0.7071, 0.9722, 0.504, 0.9522, 0.5023, 0.9625, 0.4865, 0.9493, 0.8102, 0.7402, 0.8056, 0.7506, 0.802, 0.7472, 0.8324, 0.705, 0.8493, 0.7015, 0.8182, 0.7263, 0.8741, 0.6968, 0.8493, 0.7015, 0.8712, 0.6899, 0.8056, 0.7506, 0.8057, 0.7724, 0.7999, 0.7742, 0.9763, 0.6622, 0.9749, 0.6669, 0.9706, 0.664, 0.667, 0.9751, 0.656, 0.976, 0.6616, 0.9593, 0.9384, 0.7173, 0.9637, 0.7019, 0.9343, 0.7309, 0.9194, 0.7827, 0.9343, 0.7309, 0.9241, 0.7777, 0.932, 0.3519, 0.9341, 0.3649, 0.9283, 0.3668, 0.9887, 0.3543, 0.9746, 0.3448, 0.9865, 0.3075, 0.245, 0.9727, 0.233, 0.9713, 0.2416, 0.9508, 0.6906, 0.9495, 0.6729, 0.9372, 0.6676, 0.9196, 0.6676, 0.9196, 0.6613, 0.8785, 0.6972, 0.9075, 0.6613, 0.8785, 0.6875, 0.8735, 0.6972, 0.9075, 0.6972, 0.9075, 0.7009, 0.9355, 0.6676, 0.9196, 0.6906, 0.9495, 0.6676, 0.9196, 0.7009, 0.9355, 0.6875, 0.8735, 0.6613, 0.8785, 0.6548, 0.8515, 0.1027, 0.3535, 0.1009, 0.3696, 0.09038, 0.3628, 0.03922, 0.3343, 0.0101, 0.2506, 0.05005, 0.2727, 0.0101, 0.2506, 0.05309, 0.2103, 0.05005, 0.2727, 0.6193, 0.184, 0.6324, 0.1871, 0.6071, 0.2675, 0.09038, 0.3628, 0.05005, 0.2727, 0.1027, 0.3535, 0.09514, 0.2594, 0.1027, 0.3535, 0.05005, 0.2727, 0.7047, 0.7733, 0.712, 0.834, 0.6651, 0.8304, 0.714, 0.7357, 0.7047, 0.7733, 0.6628, 0.7358, 0.712, 0.834, 0.7047, 0.7733, 0.7265, 0.7563, 0.714, 0.7357, 0.7265, 0.7563, 0.7047, 0.7733, 0.7053, 0.6942, 0.714, 0.7357, 0.6628, 0.7358, 0.1339, 0.2122, 0.05309, 0.2103, 0.1541, 0.1425, 0.05309, 0.2103, 0.1339, 0.2122, 0.05005, 0.2727, 0.3501, 0.9778, 0.3325, 0.9461, 0.3594, 0.9578, 0.5594, 0.1825, 0.5756, 0.1131, 0.6164, 0.1176, 0.1541, 0.1425, 0.05309, 0.2103, 0.07213, 0.1321, 0.05309, 0.2103, 0.01234, 0.1324, 0.07213, 0.1321, 0.1541, 0.1425, 0.07213, 0.1321, 0.08223, 0.09624, 0.1636, 0.02177, 0.1516, 0.07448, 0.06978, 0.06115, 0.6401, 0.1204, 0.6189, 0.06187, 0.6512, 0.08879, 0.6189, 0.06187, 0.6401, 0.1204, 0.6164, 0.1176, 0.9742, 0.9375, 0.9447, 0.9725, 0.964, 0.8954, 0.5756, 0.1131, 0.5594, 0.1825, 0.5113, 0.1584, 0.4801, 0.01496, 0.5007, 0.03163, 0.5113, 0.1584, 0.6189, 0.06187, 0.5756, 0.1131, 0.5007, 0.03163, 0.8528, 0.6157, 0.7867, 0.5967, 0.7622, 0.5399, 0.8324, 0.5027, 0.4173, 0.1088, 0.3793, 0.143, 0.3981, 0.05484, 0.4173, 0.1088, 0.4855, 0.2534, 0.3793, 0.143, 0.3067, 0.6146, 0.2717, 0.699, 0.2656, 0.5865, 0.3015, 0.7224, 0.2717, 0.699, 0.3067, 0.6146, 0.3067, 0.6146, 0.2656, 0.5865, 0.2827, 0.5353, 0.3793, 0.143, 0.3479, 0.1791, 0.3434, 0.1453, 0.2717, 0.699, 0.1945, 0.7705, 0.1951, 0.693, 0.2717, 0.699, 0.1951, 0.693, 0.2194, 0.636, 0.3874, 0.2264, 0.3747, 0.2959, 0.3353, 0.234, 0.2194, 0.636, 0.1951, 0.693, 0.1757, 0.5952, 0.1774, 0.8335, 0.1945, 0.7705, 0.2321, 0.7941, 0.2113, 0.8618, 0.1597, 0.8782, 0.1774, 0.8335, 0.8331, 0.6577, 0.8528, 0.6157, 0.8943, 0.6659, 0.2264, 0.4954, 0.2827, 0.5353, 0.2656, 0.5865, 0.1753, 0.5272, 0.2264, 0.4954, 0.2656, 0.5865, 0.5519, 0.5268, 0.5845, 0.5643, 0.5615, 0.6064, 0.5346, 0.5439, 0.8029, 0.4072, 0.7714, 0.4571, 0.7092, 0.4093, 0.7817, 0.6566, 0.7867, 0.5967, 0.8331, 0.6577, 0.1228, 0.5051, 0.2264, 0.4954, 0.1753, 0.5272, 0.8927, 0.6074, 0.8528, 0.6157, 0.8739, 0.4881, 0.8324, 0.5027, 0.8739, 0.4881, 0.8528, 0.6157, 0.8727, 0.4105, 0.8739, 0.4881, 0.8324, 0.5027, 0.8029, 0.4072, 0.7156, 0.5841, 0.7867, 0.5967, 0.7817, 0.6566, 0.7067, 0.4781, 0.7714, 0.4571, 0.7622, 0.5399, 0.6779, 0.5484, 0.7622, 0.5399, 0.7156, 0.5841, 0.6642, 0.4626, 0.7067, 0.4781, 0.6779, 0.5484, 0.9811, 0.707, 0.9951, 0.7079, 0.9938, 0.7504, 0.9807, 0.7485, 0.8029, 0.4072, 0.8324, 0.5027, 0.7714, 0.4571, 0.1677, 0.9577, 0.1766, 0.9526, 0.1653, 0.9736, 0.9955, 0.7671, 0.9799, 0.7664, 0.9807, 0.7485, 0.3106, 0.5189, 0.3147, 0.5378, 0.3106, 0.5348, 0.9792, 0.701, 0.9818, 0.6871, 0.9981, 0.6952, 0.3126, 0.7555, 0.313, 0.7424, 0.3224, 0.7378, 0.3245, 0.7624, 0.3137, 0.701, 0.3259, 0.6788, 0.3254, 0.7047])
me_plane_001.materials.append(mat_bone)
me_plane_001.update()

# ---- objects
ob_light = bpy.data.objects.new('Light', light_light)
ob_camera = bpy.data.objects.new('Camera', cam_camera)
ob_plane = bpy.data.objects.new('Plane', me_plane)
ob_light_001 = bpy.data.objects.new('Light.001', light_light_001)
ob_retopo = bpy.data.objects.new('Retopo', me_plane_001)

# ---- transforms, parenting, visibility, modifiers, constraints
ob_light.location = (6.008, 4.051, 2.774)
ob_light.rotation_euler = (0.6503, 0.05522, -3.768)
ob_light.lock_rotations_4d = False
ob_light.empty_display_type = 'ARROWS'
ob_light.color = (0.0, 0.0, 0.0, 0.0)
ob_light.lineart.crease_threshold = 0.0
ob_camera.location = (7.359, -6.926, 4.958)
ob_camera.rotation_euler = (1.109, 0.0, 0.8149)
ob_camera.lock_rotations_4d = False
ob_camera.empty_display_type = 'ARROWS'
ob_camera.color = (0.0, 0.0, 0.0, 0.0)
ob_camera.display_type = 'WIRE'
ob_camera.lineart.crease_threshold = 0.0
ob_plane.location = (-0.8384, 1.475, 0.0)
ob_plane.scale = (5.0, 5.0, 5.0)
ob_light_001.location = (-2.524, -5.617, 2.774)
ob_light_001.rotation_euler = (0.6503, 0.05522, -3.768)
ob_light_001.lock_rotations_4d = False
ob_light_001.empty_display_type = 'ARROWS'
ob_light_001.color = (0.0, 0.0, 0.0, 0.0)
ob_light_001.lineart.crease_threshold = 0.0
ob_retopo.location = (1.739, -1.737, 1.166)
ob_retopo.rotation_euler = (-0.5298, -0.3515, 6.989)
ob_retopo.scale = (1.123, 1.123, 1.123)
_m = ob_retopo.modifiers.new('Auto Smooth', 'NODES')
_m.node_group = ng_auto_smooth
_gi = [s.identifier for s in ng_auto_smooth.interface.items_tree if s.item_type == 'SOCKET' and s.in_out == 'INPUT']
_m[_gi[1]] = 3.142  # Angle

# ---- collection membership
col_collection.objects.link(ob_light)
col_collection.objects.link(ob_camera)
col_collection.objects.link(ob_plane)
col_collection.objects.link(ob_light_001)
col_collection.objects.link(ob_retopo)

# ---- scene / render settings (as saved in the file)
scene.camera = ob_camera
scene.frame_start = 1; scene.frame_end = 250; scene.frame_set(1)
scene.render.engine = 'BLENDER_EEVEE_NEXT'
scene.cycles.sampling_pattern = 'TABULATED_SOBOL'
scene.cycles.use_light_tree = False
scene.view_settings.view_transform = 'Filmic'
bpy.context.view_layer.update()
